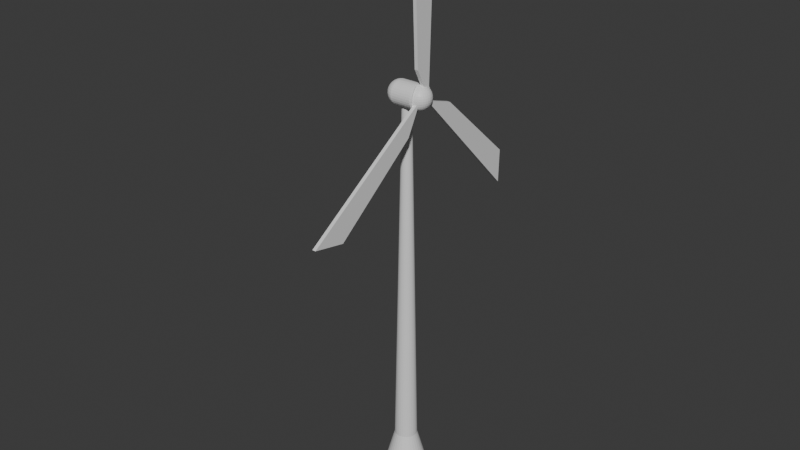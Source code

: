 # Source: turbina_eolica.blend  (saved by Blender 4.3.34; exported with 4.5.12 LTS)
import bpy
from mathutils import Matrix  # noqa: F401  (used for matrix-valued properties, if any)

bpy.ops.wm.read_factory_settings(use_empty=True)
scene = bpy.context.scene
scene.name = 'Scene'

# ---- collections
col_collection = bpy.data.collections.new('Collection'); scene.collection.children.link(col_collection)

# ---- materials (node trees are filled in below, after node groups)
mat_metal1 = bpy.data.materials.new('metal1')
mat_metal2 = bpy.data.materials.new('metal2')

# ---- material node trees
mat_metal1.use_nodes = True; mat_metal1.node_tree.nodes.clear()
_N = mat_metal1.node_tree.nodes; _L = mat_metal1.node_tree.links
n0 = _N.new('ShaderNodeBsdfPrincipled'); n0.name = 'Principled BSDF'; n0.location = (10, 300)
n1 = _N.new('ShaderNodeOutputMaterial'); n1.name = 'Material Output'; n1.location = (300, 300)
_L.new(n0.outputs[0], n1.inputs[0])
n1.is_active_output = True
mat_metal2.use_nodes = True; mat_metal2.node_tree.nodes.clear()
_N = mat_metal2.node_tree.nodes; _L = mat_metal2.node_tree.links
n0 = _N.new('ShaderNodeBsdfPrincipled'); n0.name = 'Principled BSDF'; n0.location = (10, 300)
n1 = _N.new('ShaderNodeOutputMaterial'); n1.name = 'Material Output'; n1.location = (300, 300)
_L.new(n0.outputs[0], n1.inputs[0])
n1.is_active_output = True

# ---- world
world_world = bpy.data.worlds.new('World'); scene.world = world_world
world_world.use_nodes = True; world_world.node_tree.nodes.clear()
_N = world_world.node_tree.nodes; _L = world_world.node_tree.links
n0 = _N.new('ShaderNodeOutputWorld'); n0.name = 'World Output'; n0.location = (300, 300)
n1 = _N.new('ShaderNodeBackground'); n1.name = 'Background'; n1.location = (10, 300)
n1.inputs[0].default_value = (0.05088, 0.05088, 0.05088, 1.0)
_L.new(n1.outputs[0], n0.inputs[0])
n0.is_active_output = True
world_world.color = (0.05088, 0.05088, 0.05088)
world_world.sun_shadow_jitter_overblur = 0.0

# ---- meshes
me_cylinder = bpy.data.meshes.new('Cylinder')
me_cylinder.from_pydata([(1.372e-08, 0.5175, -1.0), (-1.965e-09, 0.2504, -0.02589), (0.101, 0.5076, -1.0), (0.04884, 0.2455, -0.02589), (0.1981, 0.4781, -1.0), (0.09581, 0.2313, -0.02589), (0.2875, 0.4303, -1.0), (0.1391, 0.2082, -0.02589), (0.366, 0.366, -1.0), (0.177, 0.177, -0.02589), (0.4303, 0.2875, -1.0), (0.2082, 0.1391, -0.02589), (0.4781, 0.1981, -1.0), (0.2313, 0.09581, -0.02589), (0.5076, 0.101, -1.0), (0.2455, 0.04884, -0.02589), (0.5175, -9.615e-10, -1.0), (0.2504, 3.488e-08, -0.02589), (0.5076, -0.101, -1.0), (0.2455, -0.04884, -0.02589), (0.4781, -0.1981, -1.0), (0.2313, -0.09581, -0.02589), (0.4303, -0.2875, -1.0), (0.2082, -0.1391, -0.02589), (0.366, -0.366, -1.0), (0.177, -0.177, -0.02589), (0.2875, -0.4303, -1.0), (0.1391, -0.2082, -0.02589), (0.1981, -0.4781, -1.0), (0.09581, -0.2313, -0.02589), (0.101, -0.5076, -1.0), (0.04884, -0.2455, -0.02589), (1.372e-08, -0.5175, -1.0), (-1.965e-09, -0.2504, -0.02589), (-0.101, -0.5076, -1.0), (-0.04884, -0.2455, -0.02589), (-0.1981, -0.4781, -1.0), (-0.09581, -0.2313, -0.02589), (-0.2875, -0.4303, -1.0), (-0.1391, -0.2082, -0.02589), (-0.366, -0.366, -1.0), (-0.177, -0.177, -0.02589), (-0.4303, -0.2875, -1.0), (-0.2082, -0.1391, -0.02589), (-0.4781, -0.1981, -1.0), (-0.2313, -0.09581, -0.02589), (-0.5076, -0.101, -1.0), (-0.2455, -0.04884, -0.02589), (-0.5175, -9.615e-10, -1.0), (-0.2504, 3.488e-08, -0.02589), (-0.5076, 0.101, -1.0), (-0.2455, 0.04884, -0.02589), (-0.4781, 0.1981, -1.0), (-0.2313, 0.09581, -0.02589), (-0.4303, 0.2875, -1.0), (-0.2082, 0.1391, -0.02589), (-0.366, 0.366, -1.0), (-0.177, 0.177, -0.02589), (-0.2875, 0.4303, -1.0), (-0.1391, 0.2082, -0.02589), (-0.1981, 0.4781, -1.0), (-0.09581, 0.2313, -0.02589), (-0.101, 0.5076, -1.0), (-0.04884, 0.2455, -0.02589), (-5.729e-08, 0.103, 7.828), (0.0201, 0.101, 7.828), (0.03942, 0.09517, 7.828), (0.05723, 0.08565, 7.828), (0.07284, 0.07284, 7.828), (0.08565, 0.05723, 7.828), (0.09517, 0.03942, 7.828), (0.101, 0.0201, 7.828), (0.103, 1.888e-08, 7.828), (0.101, -0.0201, 7.828), (0.09517, -0.03942, 7.828), (0.08565, -0.05723, 7.828), (0.07284, -0.07284, 7.828), (0.05723, -0.08565, 7.828), (0.03942, -0.09517, 7.828), (0.0201, -0.101, 7.828), (-5.729e-08, -0.103, 7.828), (-0.0201, -0.101, 7.828), (-0.03942, -0.09517, 7.828), (-0.05723, -0.08565, 7.828), (-0.07284, -0.07284, 7.828), (-0.08565, -0.05723, 7.828), (-0.09517, -0.03942, 7.828), (-0.101, -0.0201, 7.828), (-0.103, 1.888e-08, 7.828), (-0.101, 0.0201, 7.828), (-0.09517, 0.03942, 7.828), (-0.08565, 0.05723, 7.828), (-0.07284, 0.07284, 7.828), (-0.05723, 0.08565, 7.828), (-0.03942, 0.09517, 7.828), (-0.0201, 0.101, 7.828)], [], [(0, 1, 3, 2), (2, 3, 5, 4), (4, 5, 7, 6), (6, 7, 9, 8), (8, 9, 11, 10), (10, 11, 13, 12), (12, 13, 15, 14), (14, 15, 17, 16), (16, 17, 19, 18), (18, 19, 21, 20), (20, 21, 23, 22), (22, 23, 25, 24), (24, 25, 27, 26), (26, 27, 29, 28), (28, 29, 31, 30), (30, 31, 33, 32), (32, 33, 35, 34), (34, 35, 37, 36), (36, 37, 39, 38), (38, 39, 41, 40), (40, 41, 43, 42), (42, 43, 45, 44), (44, 45, 47, 46), (46, 47, 49, 48), (48, 49, 51, 50), (50, 51, 53, 52), (52, 53, 55, 54), (54, 55, 57, 56), (56, 57, 59, 58), (58, 59, 61, 60), (60, 61, 63, 62), (62, 63, 1, 0), (0, 2, 4, 6, 8, 10, 12, 14, 16, 18, 20, 22, 24, 26, 28, 30, 32, 34, 36, 38, 40, 42, 44, 46, 48, 50, 52, 54, 56, 58, 60, 62), (23, 21, 74, 75), (41, 39, 83, 84), (59, 57, 92, 93), (15, 13, 70, 71), (33, 31, 79, 80), (51, 49, 88, 89), (7, 5, 66, 67), (25, 23, 75, 76), (43, 41, 84, 85), (61, 59, 93, 94), (17, 15, 71, 72), (35, 33, 80, 81), (53, 51, 89, 90), (9, 7, 67, 68), (27, 25, 76, 77), (45, 43, 85, 86), (63, 61, 94, 95), (19, 17, 72, 73), (37, 35, 81, 82), (55, 53, 90, 91), (11, 9, 68, 69), (29, 27, 77, 78), (47, 45, 86, 87), (3, 1, 64, 65), (1, 63, 95, 64), (21, 19, 73, 74), (39, 37, 82, 83), (57, 55, 91, 92), (13, 11, 69, 70), (31, 29, 78, 79), (49, 47, 87, 88), (5, 3, 65, 66)])
_uv = me_cylinder.uv_layers.new(name='UVMap')
_uv.uv.foreach_set('vector', [1.0, 0.5, 0.9869, 1.658, 0.9687, 1.658, 0.9688, 0.5, 0.9688, 0.5, 0.9687, 1.658, 0.9375, 1.658, 0.9375, 0.5, 0.9375, 0.5, 0.9375, 1.658, 0.9062, 1.658, 0.9062, 0.5, 0.9062, 0.5, 0.9062, 1.658, 0.875, 1.658, 0.875, 0.5, 0.875, 0.5, 0.875, 1.658, 0.8437, 1.658, 0.8438, 0.5, 0.8438, 0.5, 0.8437, 1.658, 0.8125, 1.658, 0.8125, 0.5, 0.8125, 0.5, 0.8125, 1.658, 0.7812, 1.658, 0.7812, 0.5, 0.7812, 0.5, 0.7812, 1.658, 0.75, 1.658, 0.75, 0.5, 0.75, 0.5, 0.75, 1.658, 0.7187, 1.658, 0.7188, 0.5, 0.7188, 0.5, 0.7187, 1.658, 0.6875, 1.658, 0.6875, 0.5, 0.6875, 0.5, 0.6875, 1.658, 0.6562, 1.658, 0.6562, 0.5, 0.6562, 0.5, 0.6562, 1.658, 0.625, 1.658, 0.625, 0.5, 0.625, 0.5, 0.625, 1.658, 0.5937, 1.658, 0.5938, 0.5, 0.5938, 0.5, 0.5937, 1.658, 0.5625, 1.658, 0.5625, 0.5, 0.5625, 0.5, 0.5625, 1.658, 0.5312, 1.658, 0.5312, 0.5, 0.5312, 0.5, 0.5312, 1.658, 0.5, 1.658, 0.5, 0.5, 0.5, 0.5, 0.5, 1.658, 0.4688, 1.658, 0.4688, 0.5, 0.4688, 0.5, 0.4688, 1.658, 0.4375, 1.658, 0.4375, 0.5, 0.4375, 0.5, 0.4375, 1.658, 0.4062, 1.658, 0.4062, 0.5, 0.4062, 0.5, 0.4062, 1.658, 0.375, 1.658, 0.375, 0.5, 0.375, 0.5, 0.375, 1.658, 0.3438, 1.658, 0.3438, 0.5, 0.3438, 0.5, 0.3438, 1.658, 0.3125, 1.658, 0.3125, 0.5, 0.3125, 0.5, 0.3125, 1.658, 0.2812, 1.658, 0.2812, 0.5, 0.2812, 0.5, 0.2812, 1.658, 0.25, 1.658, 0.25, 0.5, 0.25, 0.5, 0.25, 1.658, 0.2187, 1.658, 0.2188, 0.5, 0.2188, 0.5, 0.2187, 1.658, 0.1875, 1.658, 0.1875, 0.5, 0.1875, 0.5, 0.1875, 1.658, 0.1562, 1.658, 0.1562, 0.5, 0.1562, 0.5, 0.1562, 1.658, 0.125, 1.658, 0.125, 0.5, 0.125, 0.5, 0.125, 1.658, 0.09375, 1.658, 0.09375, 0.5, 0.09375, 0.5, 0.09375, 1.658, 0.0625, 1.658, 0.0625, 0.5, 0.0625, 0.5, 0.0625, 1.658, 0.03125, 1.658, 0.03125, 0.5, 0.03125, 0.5, 0.03125, 1.658, 0.01315, 1.658, 0.0, 0.5, 0.75, 0.49, 0.7968, 0.4854, 0.8418, 0.4717, 0.8833, 0.4496, 0.9197, 0.4197, 0.9496, 0.3833, 0.9717, 0.3418, 0.9854, 0.2968, 0.99, 0.25, 0.9854, 0.2032, 0.9717, 0.1582, 0.9496, 0.1167, 0.9197, 0.08029, 0.8833, 0.05045, 0.8418, 0.02827, 0.7968, 0.01461, 0.75, 0.01, 0.7032, 0.01461, 0.6582, 0.02827, 0.6167, 0.05045, 0.5803, 0.08029, 0.5504, 0.1167, 0.5283, 0.1582, 0.5146, 0.2032, 0.51, 0.25, 0.5146, 0.2968, 0.5283, 0.3418, 0.5504, 0.3833, 0.5803, 0.4197, 0.6167, 0.4496, 0.6582, 0.4717, 0.7032, 0.4854, 0.6562, 1.658, 0.6875, 1.658, 0.6875, 1.658, 0.6562, 1.658, 0.375, 1.658, 0.4062, 1.658, 0.4063, 1.658, 0.375, 1.658, 0.09375, 1.658, 0.125, 1.658, 0.125, 1.658, 0.09375, 1.658, 0.7812, 1.658, 0.8125, 1.658, 0.8125, 1.658, 0.7813, 1.658, 0.5, 1.658, 0.5312, 1.658, 0.5313, 1.658, 0.5, 1.658, 0.2187, 1.658, 0.25, 1.658, 0.25, 1.658, 0.2188, 1.658, 0.9062, 1.658, 0.9375, 1.658, 0.9369, 1.658, 0.9063, 1.658, 0.625, 1.658, 0.6562, 1.658, 0.6562, 1.658, 0.625, 1.658, 0.3438, 1.658, 0.375, 1.658, 0.375, 1.658, 0.3438, 1.658, 0.0625, 1.658, 0.09375, 1.658, 0.09375, 1.658, 0.06305, 1.658, 0.75, 1.658, 0.7812, 1.658, 0.7813, 1.658, 0.75, 1.658, 0.4688, 1.658, 0.5, 1.658, 0.5, 1.658, 0.4688, 1.658, 0.1875, 1.658, 0.2187, 1.658, 0.2188, 1.658, 0.1875, 1.658, 0.875, 1.658, 0.9062, 1.658, 0.9063, 1.658, 0.875, 1.658, 0.5937, 1.658, 0.625, 1.658, 0.625, 1.658, 0.5937, 1.658, 0.3125, 1.658, 0.3438, 1.658, 0.3438, 1.658, 0.3125, 1.658, 0.03125, 1.658, 0.0625, 1.658, 0.06305, 1.658, 0.03689, 1.658, 0.7187, 1.658, 0.75, 1.658, 0.75, 1.658, 0.7188, 1.658, 0.4375, 1.658, 0.4688, 1.658, 0.4688, 1.658, 0.4375, 1.658, 0.1562, 1.658, 0.1875, 1.658, 0.1875, 1.658, 0.1562, 1.658, 0.8437, 1.658, 0.875, 1.658, 0.875, 1.658, 0.8438, 1.658, 0.5625, 1.658, 0.5937, 1.658, 0.5937, 1.658, 0.5625, 1.658, 0.2812, 1.658, 0.3125, 1.658, 0.3125, 1.658, 0.2812, 1.658, 0.9687, 1.658, 0.9869, 1.658, 0.9744, 1.658, 0.9631, 1.658, 0.01315, 1.658, 0.03125, 1.658, 0.03689, 1.658, 0.02559, 1.658, 0.6875, 1.658, 0.7187, 1.658, 0.7188, 1.658, 0.6875, 1.658, 0.4062, 1.658, 0.4375, 1.658, 0.4375, 1.658, 0.4063, 1.658, 0.125, 1.658, 0.1562, 1.658, 0.1562, 1.658, 0.125, 1.658, 0.8125, 1.658, 0.8437, 1.658, 0.8438, 1.658, 0.8125, 1.658, 0.5312, 1.658, 0.5625, 1.658, 0.5625, 1.658, 0.5313, 1.658, 0.25, 1.658, 0.2812, 1.658, 0.2812, 1.658, 0.25, 1.658, 0.9375, 1.658, 0.9687, 1.658, 0.9631, 1.658, 0.9369, 1.658])
me_cylinder.materials.append(mat_metal1)
me_cylinder.update()
me_sphere = bpy.data.meshes.new('Sphere')
me_sphere.from_pydata([(0.3165, 0.2771, 0.4324), (0.3165, 0.4145, 0.295), (0.3165, 0.4889, 0.1154), (0.3165, 0.4985, 0.01817), (0.3165, 0.4889, -0.07903), (0.3165, 0.4145, -0.2586), (0.3354, 0.09562, 0.5068), (0.3537, 0.1873, 0.4784), (0.3705, 0.2718, 0.4324), (0.3852, 0.3458, 0.3705), (0.3973, 0.4066, 0.295), (0.4063, 0.4517, 0.2088), (0.4118, 0.4795, 0.1154), (0.4137, 0.4889, 0.01817), (0.4118, 0.4795, -0.07903), (0.4063, 0.4517, -0.1725), (0.3973, 0.4066, -0.2586), (0.3852, 0.3458, -0.3341), (0.3705, 0.2718, -0.3961), (0.3537, 0.1873, -0.4421), (0.3354, 0.09562, -0.4705), (0.3537, 0.09009, 0.5068), (0.3894, 0.1764, 0.4784), (0.4224, 0.256, 0.4324), (0.4513, 0.3258, 0.3705), (0.475, 0.383, 0.295), (0.4926, 0.4255, 0.2088), (0.5035, 0.4517, 0.1154), (0.5071, 0.4606, 0.01817), (0.5035, 0.4517, -0.07903), (0.4926, 0.4255, -0.1725), (0.475, 0.383, -0.2586), (0.4513, 0.3258, -0.3341), (0.4224, 0.256, -0.3961), (0.3894, 0.1764, -0.4421), (0.3537, 0.09009, -0.4705), (0.3705, 0.0811, 0.5068), (0.4224, 0.1588, 0.4784), (0.4703, 0.2304, 0.4324), (0.5122, 0.2932, 0.3705), (0.5466, 0.3447, 0.295), (0.5722, 0.383, 0.2088), (0.588, 0.4066, 0.1154), (0.5933, 0.4145, 0.01817), (0.588, 0.4066, -0.07903), (0.5722, 0.383, -0.1725), (0.5466, 0.3447, -0.2586), (0.5122, 0.2932, -0.3341), (0.4703, 0.2304, -0.3961), (0.4224, 0.1588, -0.4421), (0.3705, 0.0811, -0.4705), (0.3852, 0.06902, 0.5068), (0.4513, 0.1351, 0.4784), (0.5122, 0.196, 0.4324), (0.5656, 0.2494, 0.3705), (0.6094, 0.2932, 0.295), (0.642, 0.3258, 0.2088), (0.662, 0.3458, 0.1154), (0.6688, 0.3526, 0.01817), (0.662, 0.3458, -0.07903), (0.642, 0.3258, -0.1725), (0.6094, 0.2932, -0.2586), (0.5656, 0.2494, -0.3341), (0.5122, 0.196, -0.3961), (0.4513, 0.1351, -0.4421), (0.3852, 0.06902, -0.4705), (0.3973, 0.05429, 0.5068), (0.475, 0.1062, 0.4784), (0.5466, 0.1541, 0.4324), (0.6094, 0.196, 0.3705), (0.6609, 0.2304, 0.295), (0.6992, 0.256, 0.2088), (0.7228, 0.2718, 0.1154), (0.7307, 0.2771, 0.01817), (0.7228, 0.2718, -0.07903), (0.6992, 0.256, -0.1725), (0.6609, 0.2304, -0.2586), (0.6094, 0.196, -0.3341), (0.5466, 0.1541, -0.3961), (0.475, 0.1062, -0.4421), (0.3973, 0.05429, -0.4705), (0.3165, 0.0002889, 0.5164), (0.4063, 0.03748, 0.5068), (0.4926, 0.07325, 0.4784), (0.5722, 0.1062, 0.4324), (0.642, 0.1351, 0.3705), (0.6992, 0.1588, 0.295), (0.7417, 0.1764, 0.2088), (0.7679, 0.1873, 0.1154), (0.7768, 0.1909, 0.01817), (0.7679, 0.1873, -0.07903), (0.7417, 0.1764, -0.1725), (0.6992, 0.1588, -0.2586), (0.642, 0.1351, -0.3341), (0.5722, 0.1062, -0.3961), (0.4926, 0.07325, -0.4421), (0.4063, 0.03748, -0.4705), (0.4118, 0.01925, 0.5068), (0.5035, 0.03748, 0.4784), (0.588, 0.05429, 0.4324), (0.662, 0.06902, 0.3705), (0.7228, 0.0811, 0.295), (0.7679, 0.09009, 0.2088), (0.7957, 0.09562, 0.1154), (0.8051, 0.09748, 0.01817), (0.7957, 0.09562, -0.07903), (0.7679, 0.09009, -0.1725), (0.7228, 0.0811, -0.2586), (0.662, 0.06902, -0.3341), (0.588, 0.05429, -0.3961), (0.5035, 0.03748, -0.4421), (0.4118, 0.01925, -0.4705), (0.4137, 0.0002889, 0.5068), (0.5071, 0.0002889, 0.4784), (0.5933, 0.0002889, 0.4324), (0.6688, 0.0002889, 0.3705), (0.7307, 0.0002888, 0.295), (0.7768, 0.0002889, 0.2088), (0.8051, 0.0002888, 0.1154), (0.8147, 0.0002888, 0.01817), (0.8051, 0.0002888, -0.07903), (0.7768, 0.0002889, -0.1725), (0.7307, 0.0002888, -0.2586), (0.6688, 0.0002889, -0.3341), (0.5933, 0.0002889, -0.3961), (0.5071, 0.0002889, -0.4421), (0.4137, 0.0002889, -0.4705), (0.4118, -0.01867, 0.5068), (0.5035, -0.03691, 0.4784), (0.588, -0.05371, 0.4324), (0.662, -0.06844, 0.3705), (0.7228, -0.08053, 0.295), (0.7679, -0.08951, 0.2088), (0.7957, -0.09504, 0.1154), (0.8051, -0.09691, 0.01817), (0.7957, -0.09504, -0.07903), (0.7679, -0.08951, -0.1725), (0.7228, -0.08053, -0.2586), (0.662, -0.06844, -0.3341), (0.588, -0.05371, -0.3961), (0.5035, -0.03691, -0.4421), (0.4118, -0.01867, -0.4705), (0.4063, -0.03691, 0.5068), (0.4926, -0.07267, 0.4784), (0.5722, -0.1056, 0.4324), (0.642, -0.1345, 0.3705), (0.6992, -0.1582, 0.295), (0.7417, -0.1759, 0.2088), (0.7679, -0.1867, 0.1154), (0.7768, -0.1904, 0.01817), (0.7679, -0.1867, -0.07903), (0.7417, -0.1759, -0.1725), (0.6992, -0.1582, -0.2586), (0.642, -0.1345, -0.3341), (0.5722, -0.1056, -0.3961), (0.4926, -0.07267, -0.4421), (0.4063, -0.03691, -0.4705), (0.3973, -0.05371, 0.5068), (0.475, -0.1056, 0.4784), (0.5466, -0.1535, 0.4324), (0.6094, -0.1954, 0.3705), (0.6609, -0.2299, 0.295), (0.6992, -0.2554, 0.2088), (0.7228, -0.2712, 0.1154), (0.7307, -0.2765, 0.01817), (0.7228, -0.2712, -0.07903), (0.6992, -0.2554, -0.1725), (0.6609, -0.2299, -0.2586), (0.6094, -0.1954, -0.3341), (0.5466, -0.1535, -0.3961), (0.475, -0.1056, -0.4421), (0.3973, -0.05371, -0.4705), (0.3852, -0.06844, 0.5068), (0.4513, -0.1345, 0.4784), (0.5122, -0.1954, 0.4324), (0.5656, -0.2488, 0.3705), (0.6094, -0.2926, 0.295), (0.642, -0.3252, 0.2088), (0.662, -0.3452, 0.1154), (0.6688, -0.352, 0.01817), (0.662, -0.3452, -0.07903), (0.642, -0.3252, -0.1725), (0.6094, -0.2926, -0.2586), (0.5656, -0.2488, -0.3341), (0.5122, -0.1954, -0.3961), (0.4513, -0.1345, -0.4421), (0.3852, -0.06844, -0.4705), (0.3705, -0.08053, 0.5068), (0.4224, -0.1582, 0.4784), (0.4703, -0.2299, 0.4324), (0.5122, -0.2926, 0.3705), (0.5466, -0.3441, 0.295), (0.5722, -0.3824, 0.2088), (0.588, -0.406, 0.1154), (0.5933, -0.414, 0.01817), (0.588, -0.406, -0.07903), (0.5722, -0.3824, -0.1725), (0.5466, -0.3441, -0.2586), (0.5122, -0.2926, -0.3341), (0.4703, -0.2299, -0.3961), (0.4224, -0.1582, -0.4421), (0.3705, -0.08053, -0.4705), (0.3537, -0.08951, 0.5068), (0.3894, -0.1759, 0.4784), (0.4224, -0.2554, 0.4324), (0.4513, -0.3252, 0.3705), (0.475, -0.3824, 0.295), (0.4926, -0.425, 0.2088), (0.5035, -0.4511, 0.1154), (0.5071, -0.46, 0.01817), (0.5035, -0.4511, -0.07903), (0.4926, -0.425, -0.1725), (0.475, -0.3824, -0.2586), (0.4513, -0.3252, -0.3341), (0.4224, -0.2554, -0.3961), (0.3894, -0.1759, -0.4421), (0.3537, -0.08951, -0.4705), (0.3354, -0.09504, 0.5068), (0.3537, -0.1867, 0.4784), (0.3705, -0.2712, 0.4324), (0.3852, -0.3452, 0.3705), (0.3973, -0.406, 0.295), (0.4063, -0.4511, 0.2088), (0.4118, -0.479, 0.1154), (0.4137, -0.4883, 0.01817), (0.4118, -0.479, -0.07903), (0.4063, -0.4511, -0.1725), (0.3973, -0.406, -0.2586), (0.3852, -0.3452, -0.3341), (0.3705, -0.2712, -0.3961), (0.3537, -0.1867, -0.4421), (0.3354, -0.09504, -0.4705), (0.3165, -0.09691, 0.5068), (0.3165, -0.1904, 0.4784), (0.3165, -0.2765, 0.4324), (0.3165, -0.352, 0.3705), (0.3165, -0.414, 0.295), (0.3165, -0.46, 0.2088), (0.3165, -0.4883, 0.1154), (0.3165, -0.4979, 0.01817), (0.3165, -0.4883, -0.07903), (0.3165, -0.46, -0.1725), (0.3165, -0.414, -0.2586), (0.3165, -0.352, -0.3341), (0.3165, -0.2765, -0.3961), (0.3165, -0.1904, -0.4421), (0.3165, -0.09691, -0.4705), (-0.5264, -0.09504, 0.5068), (-0.5446, -0.1867, 0.4784), (-0.5614, -0.2712, 0.4324), (-0.5761, -0.3452, 0.3705), (-0.5882, -0.406, 0.295), (-0.5972, -0.4511, 0.2088), (-0.6027, -0.479, 0.1154), (-0.6046, -0.4883, 0.01817), (-0.6027, -0.479, -0.07903), (-0.5972, -0.4511, -0.1725), (-0.5882, -0.406, -0.2586), (-0.5761, -0.3452, -0.3341), (-0.5614, -0.2712, -0.3961), (-0.5446, -0.1867, -0.4421), (-0.5264, -0.09504, -0.4705), (-0.5446, -0.08951, 0.5068), (-0.5804, -0.1759, 0.4784), (-0.6133, -0.2554, 0.4324), (-0.6422, -0.3252, 0.3705), (-0.6659, -0.3824, 0.295), (-0.6835, -0.425, 0.2088), (-0.6944, -0.4511, 0.1154), (-0.6981, -0.46, 0.01817), (-0.6944, -0.4511, -0.07903), (-0.6835, -0.425, -0.1725), (-0.6659, -0.3824, -0.2586), (-0.6422, -0.3252, -0.3341), (-0.6133, -0.2554, -0.3961), (-0.5804, -0.1759, -0.4421), (-0.5446, -0.08951, -0.4705), (-0.5614, -0.08053, 0.5068), (-0.6133, -0.1582, 0.4784), (-0.6612, -0.2299, 0.4324), (-0.7031, -0.2926, 0.3705), (-0.7375, -0.3441, 0.295), (-0.7631, -0.3824, 0.2088), (-0.7789, -0.406, 0.1154), (-0.7842, -0.414, 0.01817), (-0.7789, -0.406, -0.07903), (-0.7631, -0.3824, -0.1725), (-0.7375, -0.3441, -0.2586), (-0.7031, -0.2926, -0.3341), (-0.6612, -0.2299, -0.3961), (-0.6133, -0.1582, -0.4421), (-0.5614, -0.08053, -0.4705), (-0.5761, -0.06844, 0.5068), (-0.6422, -0.1345, 0.4784), (-0.7031, -0.1954, 0.4324), (-0.7565, -0.2488, 0.3705), (-0.8003, -0.2926, 0.295), (-0.8329, -0.3252, 0.2088), (-0.8529, -0.3452, 0.1154), (-0.8597, -0.352, 0.01817), (-0.8529, -0.3452, -0.07903), (-0.8329, -0.3252, -0.1725), (-0.8003, -0.2926, -0.2586), (-0.7565, -0.2488, -0.3341), (-0.7031, -0.1954, -0.3961), (-0.6422, -0.1345, -0.4421), (-0.5761, -0.06844, -0.4705), (0.3165, 0.0002889, -0.48), (-0.5882, -0.05371, 0.5068), (-0.6659, -0.1056, 0.4784), (-0.7375, -0.1535, 0.4324), (-0.8003, -0.1954, 0.3705), (-0.8518, -0.2299, 0.295), (-0.8901, -0.2554, 0.2088), (-0.9137, -0.2712, 0.1154), (-0.9216, -0.2765, 0.01817), (-0.9137, -0.2712, -0.07903), (-0.8901, -0.2554, -0.1725), (-0.8518, -0.2299, -0.2586), (-0.8003, -0.1954, -0.3341), (-0.7375, -0.1535, -0.3961), (-0.6659, -0.1056, -0.4421), (-0.5882, -0.05371, -0.4705), (-0.5972, -0.03691, 0.5068), (-0.6835, -0.07267, 0.4784), (-0.7631, -0.1056, 0.4324), (-0.8329, -0.1345, 0.3705), (-0.8901, -0.1582, 0.295), (-0.9326, -0.1759, 0.2088), (-0.9588, -0.1867, 0.1154), (-0.9677, -0.1904, 0.01817), (-0.9588, -0.1867, -0.07903), (-0.9326, -0.1759, -0.1725), (-0.8901, -0.1582, -0.2586), (-0.8329, -0.1345, -0.3341), (-0.7631, -0.1056, -0.3961), (-0.6835, -0.07267, -0.4421), (-0.5972, -0.03691, -0.4705), (-0.6027, -0.01867, 0.5068), (-0.6944, -0.03691, 0.4784), (-0.7789, -0.05371, 0.4324), (-0.8529, -0.06844, 0.3705), (-0.9137, -0.08053, 0.295), (-0.9588, -0.08951, 0.2088), (-0.9866, -0.09504, 0.1154), (-0.996, -0.09691, 0.01817), (-0.9866, -0.09504, -0.07903), (-0.9588, -0.08951, -0.1725), (-0.9137, -0.08053, -0.2586), (-0.8529, -0.06844, -0.3341), (-0.7789, -0.05371, -0.3961), (-0.6944, -0.03691, -0.4421), (-0.6027, -0.01867, -0.4705), (-0.6046, 0.0002889, 0.5068), (-0.6981, 0.0002889, 0.4784), (-0.7842, 0.000289, 0.4324), (-0.8597, 0.0002889, 0.3705), (-0.9216, 0.000289, 0.295), (-0.9677, 0.0002889, 0.2088), (-0.996, 0.000289, 0.1154), (-1.006, 0.0002891, 0.01817), (-0.996, 0.000289, -0.07903), (-0.9677, 0.0002889, -0.1725), (-0.9216, 0.000289, -0.2586), (-0.8597, 0.0002889, -0.3341), (-0.7842, 0.000289, -0.3961), (-0.6981, 0.0002889, -0.4421), (-0.6046, 0.0002889, -0.4705), (-0.6027, 0.01925, 0.5068), (-0.6944, 0.03748, 0.4784), (-0.7789, 0.05429, 0.4324), (-0.8529, 0.06902, 0.3705), (-0.9137, 0.0811, 0.295), (-0.9588, 0.09009, 0.2088), (-0.9866, 0.09562, 0.1154), (-0.996, 0.09748, 0.01817), (-0.9866, 0.09562, -0.07903), (-0.9588, 0.09009, -0.1725), (-0.9137, 0.0811, -0.2586), (-0.8529, 0.06902, -0.3341), (-0.7789, 0.05429, -0.3961), (-0.6944, 0.03748, -0.4421), (-0.6027, 0.01925, -0.4705), (-0.5972, 0.03748, 0.5068), (-0.6835, 0.07325, 0.4784), (-0.7631, 0.1062, 0.4324), (-0.8329, 0.1351, 0.3705), (-0.8901, 0.1588, 0.295), (-0.9326, 0.1764, 0.2088), (-0.9588, 0.1873, 0.1154), (-0.9677, 0.1909, 0.01817), (-0.9588, 0.1873, -0.07903), (-0.9326, 0.1764, -0.1725), (-0.8901, 0.1588, -0.2586), (-0.8329, 0.1351, -0.3341), (-0.7631, 0.1062, -0.3961), (-0.6835, 0.07325, -0.4421), (-0.5972, 0.03748, -0.4705), (-0.5882, 0.05429, 0.5068), (-0.6659, 0.1062, 0.4784), (-0.7375, 0.1541, 0.4324), (-0.8003, 0.196, 0.3705), (-0.8518, 0.2304, 0.295), (-0.8901, 0.256, 0.2088), (-0.9137, 0.2718, 0.1154), (-0.9216, 0.2771, 0.01817), (-0.9137, 0.2718, -0.07903), (-0.8901, 0.256, -0.1725), (-0.8518, 0.2304, -0.2586), (-0.8003, 0.196, -0.3341), (-0.7375, 0.1541, -0.3961), (-0.6659, 0.1062, -0.4421), (-0.5882, 0.05429, -0.4705), (-0.5761, 0.06902, 0.5068), (-0.6422, 0.1351, 0.4784), (-0.7031, 0.196, 0.4324), (-0.7565, 0.2494, 0.3705), (-0.8003, 0.2932, 0.295), (-0.8329, 0.3258, 0.2088), (-0.8529, 0.3458, 0.1154), (-0.8597, 0.3526, 0.01817), (-0.8529, 0.3458, -0.07903), (-0.8329, 0.3258, -0.1725), (-0.8003, 0.2932, -0.2586), (-0.7565, 0.2494, -0.3341), (-0.7031, 0.196, -0.3961), (-0.6422, 0.1351, -0.4421), (-0.5761, 0.06902, -0.4705), (-0.5614, 0.0811, 0.5068), (-0.6133, 0.1588, 0.4784), (-0.6612, 0.2304, 0.4324), (-0.7031, 0.2932, 0.3705), (-0.7375, 0.3447, 0.295), (-0.7631, 0.383, 0.2088), (-0.7789, 0.4066, 0.1154), (-0.7842, 0.4145, 0.01817), (-0.7789, 0.4066, -0.07903), (-0.7631, 0.383, -0.1725), (-0.7375, 0.3447, -0.2586), (-0.7031, 0.2932, -0.3341), (-0.6612, 0.2304, -0.3961), (-0.6133, 0.1588, -0.4421), (-0.5614, 0.0811, -0.4705), (-0.5446, 0.09009, 0.5068), (-0.5804, 0.1764, 0.4784), (-0.6133, 0.256, 0.4324), (-0.6422, 0.3258, 0.3705), (-0.6659, 0.383, 0.295), (-0.6835, 0.4255, 0.2088), (-0.6944, 0.4517, 0.1154), (-0.6981, 0.4606, 0.01817), (-0.6944, 0.4517, -0.07903), (-0.6835, 0.4255, -0.1725), (-0.6659, 0.383, -0.2586), (-0.6422, 0.3258, -0.3341), (-0.6133, 0.256, -0.3961), (-0.5804, 0.1764, -0.4421), (-0.5446, 0.09009, -0.4705), (-0.5264, 0.09562, 0.5068), (-0.5446, 0.1873, 0.4784), (-0.5614, 0.2718, 0.4324), (-0.5761, 0.3458, 0.3705), (-0.5882, 0.4066, 0.295), (-0.5972, 0.4517, 0.2088), (-0.6027, 0.4795, 0.1154), (-0.6046, 0.4889, 0.01817), (-0.6027, 0.4795, -0.07903), (-0.5972, 0.4517, -0.1725), (-0.5882, 0.4066, -0.2586), (-0.5761, 0.3458, -0.3341), (-0.5614, 0.2718, -0.3961), (-0.5446, 0.1873, -0.4421), (-0.5264, 0.09562, -0.4705), (0.3165, 0.09748, 0.5068), (0.3165, 0.1909, 0.4784), (0.3165, 0.3526, 0.3705), (0.3165, 0.4606, 0.2088), (0.3165, 0.4606, -0.1725), (0.3165, 0.3526, -0.3341), (0.3165, 0.2771, -0.3961), (0.3165, 0.1909, -0.4421), (0.3165, 0.09748, -0.4705), (0.4101, -0.3696, 1.166), (0.4101, -0.5642, 5.659), (0.4101, 0.2496, -0.05665), (0.4101, 0.4442, 6.6), (0.5524, -0.3696, 1.166), (0.5524, -0.5642, 5.659), (0.5524, 0.2496, -0.05665), (0.5524, 0.4442, 6.6), (0.4088, 1.513, -0.5394), (0.4121, 4.863, -3.541), (0.4075, 0.2055, -0.128), (0.412, 4.83, -4.919), (0.5511, 1.512, -0.5394), (0.5544, 4.863, -3.541), (0.5498, 0.2053, -0.128), (0.5543, 4.83, -4.919), (0.4101, -0.8666, -1.208), (0.4101, -4.396, -3.996), (0.4101, -0.2379, 0.009357), (0.4101, -5.749, -3.729), (0.5524, -0.8666, -1.208), (0.5524, -4.396, -3.996), (0.5524, -0.2379, 0.009357), (0.5524, -5.749, -3.729), (0.3128, 0.5439, 0.1272), (0.3128, 0.5546, 0.01909), (0.3128, 0.5439, -0.08905), (0.3339, 0.1063, 0.5627), (0.3542, 0.2083, 0.5312), (0.3729, 0.3023, 0.48), (0.3893, 0.3847, 0.411), (0.4028, 0.4523, 0.327), (0.4127, 0.5025, 0.2312), (0.4189, 0.5335, 0.1272), (0.421, 0.5439, 0.01909), (0.4189, 0.5335, -0.08905), (0.4127, 0.5025, -0.193), (0.4028, 0.4523, -0.2889), (0.3893, 0.3847, -0.3729), (0.3729, 0.3023, -0.4418), (0.3542, 0.2083, -0.493), (0.3339, 0.1063, -0.5246), (0.3128, 0.4612, 0.327), (0.3128, 0.3082, 0.48), (0.3128, 0.4612, -0.2889), (0.3339, -0.1058, 0.5627), (0.3542, -0.2078, 0.5312), (0.3729, -0.3017, 0.48), (0.3893, -0.3841, 0.411), (0.4028, -0.4517, 0.327), (0.4127, -0.502, 0.2312), (0.4189, -0.5329, 0.1272), (0.421, -0.5434, 0.01909), (0.4189, -0.5329, -0.08905), (0.4127, -0.502, -0.193), (0.4028, -0.4517, -0.2889), (0.3893, -0.3841, -0.3729), (0.3729, -0.3017, -0.4418), (0.3542, -0.2078, -0.493), (0.3339, -0.1058, -0.5246), (0.3128, -0.1078, 0.5627), (0.3128, -0.2118, 0.5312), (0.3128, -0.3077, 0.48), (0.3128, -0.3917, 0.411), (0.3128, -0.4606, 0.327), (0.3128, -0.5118, 0.2312), (0.3128, -0.5434, 0.1272), (0.3128, -0.554, 0.01909), (0.3128, -0.5434, -0.08905), (0.3128, -0.5118, -0.193), (0.3128, -0.4606, -0.2889), (0.3128, -0.3917, -0.3729), (0.3128, -0.3077, -0.4418), (0.3128, -0.2118, -0.493), (0.3128, -0.1078, -0.5246), (0.3128, 0.1084, 0.5627), (0.3128, 0.2124, 0.5312), (0.3128, 0.3922, -0.3729), (0.3128, 0.3082, -0.4418), (0.3128, 0.2124, -0.493), (0.3128, 0.1084, -0.5246), (0.3128, 0.3922, 0.411), (0.3128, 0.5124, 0.2312), (0.3128, 0.5124, -0.193), (0.3128, 0.0002889, -0.5352)], [], [(234, 235, 545, 544), (15, 16, 519, 518), (222, 221, 531, 532), (233, 234, 544, 543), (307, 231, 541, 566), (14, 15, 518, 517), (221, 220, 530, 531), (473, 81, 6), (232, 233, 543, 542), (13, 14, 517, 516), (220, 219, 529, 530), (12, 13, 516, 515), (219, 218, 528, 529), (473, 6, 509, 557), (218, 217, 527, 528), (11, 12, 515, 514), (9, 8, 23, 24), (17, 16, 31, 32), (10, 9, 24, 25), (18, 17, 32, 33), (11, 10, 25, 26), (19, 18, 33, 34), (12, 11, 26, 27), (20, 19, 34, 35), (13, 12, 27, 28), (6, 81, 21), (307, 20, 35), (14, 13, 28, 29), (7, 6, 21, 22), (15, 14, 29, 30), (8, 7, 22, 23), (16, 15, 30, 31), (28, 27, 42, 43), (21, 81, 36), (307, 35, 50), (29, 28, 43, 44), (22, 21, 36, 37), (30, 29, 44, 45), (23, 22, 37, 38), (31, 30, 45, 46), (24, 23, 38, 39), (32, 31, 46, 47), (25, 24, 39, 40), (33, 32, 47, 48), (26, 25, 40, 41), (34, 33, 48, 49), (27, 26, 41, 42), (35, 34, 49, 50), (47, 46, 61, 62), (40, 39, 54, 55), (48, 47, 62, 63), (41, 40, 55, 56), (49, 48, 63, 64), (42, 41, 56, 57), (50, 49, 64, 65), (43, 42, 57, 58), (36, 81, 51), (307, 50, 65), (44, 43, 58, 59), (37, 36, 51, 52), (45, 44, 59, 60), (38, 37, 52, 53), (46, 45, 60, 61), (39, 38, 53, 54), (51, 81, 66), (307, 65, 80), (59, 58, 73, 74), (52, 51, 66, 67), (60, 59, 74, 75), (53, 52, 67, 68), (61, 60, 75, 76), (54, 53, 68, 69), (62, 61, 76, 77), (55, 54, 69, 70), (63, 62, 77, 78), (56, 55, 70, 71), (64, 63, 78, 79), (57, 56, 71, 72), (65, 64, 79, 80), (58, 57, 72, 73), (70, 69, 85, 86), (78, 77, 93, 94), (71, 70, 86, 87), (79, 78, 94, 95), (72, 71, 87, 88), (80, 79, 95, 96), (73, 72, 88, 89), (66, 81, 82), (307, 80, 96), (74, 73, 89, 90), (67, 66, 82, 83), (75, 74, 90, 91), (68, 67, 83, 84), (76, 75, 91, 92), (69, 68, 84, 85), (77, 76, 92, 93), (90, 89, 104, 105), (83, 82, 97, 98), (91, 90, 105, 106), (84, 83, 98, 99), (92, 91, 106, 107), (85, 84, 99, 100), (93, 92, 107, 108), (86, 85, 100, 101), (94, 93, 108, 109), (87, 86, 101, 102), (95, 94, 109, 110), (88, 87, 102, 103), (96, 95, 110, 111), (89, 88, 103, 104), (82, 81, 97), (307, 96, 111), (109, 108, 123, 124), (102, 101, 116, 117), (110, 109, 124, 125), (103, 102, 117, 118), (111, 110, 125, 126), (104, 103, 118, 119), (97, 81, 112), (307, 111, 126), (105, 104, 119, 120), (98, 97, 112, 113), (106, 105, 120, 121), (99, 98, 113, 114), (107, 106, 121, 122), (100, 99, 114, 115), (108, 107, 122, 123), (101, 100, 115, 116), (121, 120, 135, 136), (114, 113, 128, 129), (122, 121, 136, 137), (115, 114, 129, 130), (123, 122, 137, 138), (116, 115, 130, 131), (124, 123, 138, 139), (117, 116, 131, 132), (125, 124, 139, 140), (118, 117, 132, 133), (126, 125, 140, 141), (119, 118, 133, 134), (112, 81, 127), (307, 126, 141), (120, 119, 134, 135), (113, 112, 127, 128), (140, 139, 154, 155), (133, 132, 147, 148), (141, 140, 155, 156), (134, 133, 148, 149), (127, 81, 142), (307, 141, 156), (135, 134, 149, 150), (128, 127, 142, 143), (136, 135, 150, 151), (129, 128, 143, 144), (137, 136, 151, 152), (130, 129, 144, 145), (138, 137, 152, 153), (131, 130, 145, 146), (139, 138, 153, 154), (132, 131, 146, 147), (144, 143, 158, 159), (152, 151, 166, 167), (145, 144, 159, 160), (153, 152, 167, 168), (146, 145, 160, 161), (154, 153, 168, 169), (147, 146, 161, 162), (155, 154, 169, 170), (148, 147, 162, 163), (156, 155, 170, 171), (149, 148, 163, 164), (142, 81, 157), (307, 156, 171), (150, 149, 164, 165), (143, 142, 157, 158), (151, 150, 165, 166), (163, 162, 177, 178), (171, 170, 185, 186), (164, 163, 178, 179), (157, 81, 172), (307, 171, 186), (165, 164, 179, 180), (158, 157, 172, 173), (166, 165, 180, 181), (159, 158, 173, 174), (167, 166, 181, 182), (160, 159, 174, 175), (168, 167, 182, 183), (161, 160, 175, 176), (169, 168, 183, 184), (162, 161, 176, 177), (170, 169, 184, 185), (182, 181, 196, 197), (175, 174, 189, 190), (183, 182, 197, 198), (176, 175, 190, 191), (184, 183, 198, 199), (177, 176, 191, 192), (185, 184, 199, 200), (178, 177, 192, 193), (186, 185, 200, 201), (179, 178, 193, 194), (172, 81, 187), (307, 186, 201), (180, 179, 194, 195), (173, 172, 187, 188), (181, 180, 195, 196), (174, 173, 188, 189), (201, 200, 215, 216), (194, 193, 208, 209), (187, 81, 202), (307, 201, 216), (195, 194, 209, 210), (188, 187, 202, 203), (196, 195, 210, 211), (189, 188, 203, 204), (197, 196, 211, 212), (190, 189, 204, 205), (198, 197, 212, 213), (191, 190, 205, 206), (199, 198, 213, 214), (192, 191, 206, 207), (200, 199, 214, 215), (193, 192, 207, 208), (205, 204, 219, 220), (213, 212, 227, 228), (206, 205, 220, 221), (214, 213, 228, 229), (207, 206, 221, 222), (215, 214, 229, 230), (208, 207, 222, 223), (216, 215, 230, 231), (209, 208, 223, 224), (202, 81, 217), (307, 216, 231), (210, 209, 224, 225), (203, 202, 217, 218), (211, 210, 225, 226), (204, 203, 218, 219), (212, 211, 226, 227), (481, 480, 561, 562), (217, 81, 232), (10, 11, 514, 513), (480, 479, 560, 561), (9, 10, 513, 512), (479, 478, 559, 560), (8, 9, 512, 511), (474, 473, 557, 558), (7, 8, 511, 510), (6, 7, 510, 509), (4, 3, 507, 508), (20, 307, 566, 523), (3, 2, 506, 507), (217, 232, 542, 527), (307, 481, 562, 566), (478, 5, 526, 559), (243, 242, 257, 258), (236, 235, 250, 251), (244, 243, 258, 259), (237, 236, 251, 252), (245, 244, 259, 260), (238, 237, 252, 253), (246, 245, 260, 261), (239, 238, 253, 254), (232, 81, 247), (307, 246, 261), (240, 239, 254, 255), (233, 232, 247, 248), (241, 240, 255, 256), (234, 233, 248, 249), (242, 241, 256, 257), (235, 234, 249, 250), (307, 261, 276), (255, 254, 269, 270), (248, 247, 262, 263), (256, 255, 270, 271), (249, 248, 263, 264), (257, 256, 271, 272), (250, 249, 264, 265), (258, 257, 272, 273), (251, 250, 265, 266), (259, 258, 273, 274), (252, 251, 266, 267), (260, 259, 274, 275), (253, 252, 267, 268), (261, 260, 275, 276), (254, 253, 268, 269), (247, 81, 262), (274, 273, 288, 289), (267, 266, 281, 282), (275, 274, 289, 290), (268, 267, 282, 283), (276, 275, 290, 291), (269, 268, 283, 284), (262, 81, 277), (307, 276, 291), (270, 269, 284, 285), (263, 262, 277, 278), (271, 270, 285, 286), (264, 263, 278, 279), (272, 271, 286, 287), (265, 264, 279, 280), (273, 272, 287, 288), (266, 265, 280, 281), (278, 277, 292, 293), (286, 285, 300, 301), (279, 278, 293, 294), (287, 286, 301, 302), (280, 279, 294, 295), (288, 287, 302, 303), (281, 280, 295, 296), (289, 288, 303, 304), (282, 281, 296, 297), (290, 289, 304, 305), (283, 282, 297, 298), (291, 290, 305, 306), (284, 283, 298, 299), (277, 81, 292), (307, 291, 306), (285, 284, 299, 300), (297, 296, 312, 313), (305, 304, 320, 321), (298, 297, 313, 314), (306, 305, 321, 322), (299, 298, 314, 315), (292, 81, 308), (307, 306, 322), (300, 299, 315, 316), (293, 292, 308, 309), (301, 300, 316, 317), (294, 293, 309, 310), (302, 301, 317, 318), (295, 294, 310, 311), (303, 302, 318, 319), (296, 295, 311, 312), (304, 303, 319, 320), (317, 316, 331, 332), (310, 309, 324, 325), (318, 317, 332, 333), (311, 310, 325, 326), (319, 318, 333, 334), (312, 311, 326, 327), (320, 319, 334, 335), (313, 312, 327, 328), (321, 320, 335, 336), (314, 313, 328, 329), (322, 321, 336, 337), (315, 314, 329, 330), (308, 81, 323), (307, 322, 337), (316, 315, 330, 331), (309, 308, 323, 324), (336, 335, 350, 351), (329, 328, 343, 344), (337, 336, 351, 352), (330, 329, 344, 345), (323, 81, 338), (307, 337, 352), (331, 330, 345, 346), (324, 323, 338, 339), (332, 331, 346, 347), (325, 324, 339, 340), (333, 332, 347, 348), (326, 325, 340, 341), (334, 333, 348, 349), (327, 326, 341, 342), (335, 334, 349, 350), (328, 327, 342, 343), (340, 339, 354, 355), (348, 347, 362, 363), (341, 340, 355, 356), (349, 348, 363, 364), (342, 341, 356, 357), (350, 349, 364, 365), (343, 342, 357, 358), (351, 350, 365, 366), (344, 343, 358, 359), (352, 351, 366, 367), (345, 344, 359, 360), (338, 81, 353), (307, 352, 367), (346, 345, 360, 361), (339, 338, 353, 354), (347, 346, 361, 362), (359, 358, 373, 374), (367, 366, 381, 382), (360, 359, 374, 375), (353, 81, 368), (307, 367, 382), (361, 360, 375, 376), (354, 353, 368, 369), (362, 361, 376, 377), (355, 354, 369, 370), (363, 362, 377, 378), (356, 355, 370, 371), (364, 363, 378, 379), (357, 356, 371, 372), (365, 364, 379, 380), (358, 357, 372, 373), (366, 365, 380, 381), (378, 377, 392, 393), (371, 370, 385, 386), (379, 378, 393, 394), (372, 371, 386, 387), (380, 379, 394, 395), (373, 372, 387, 388), (381, 380, 395, 396), (374, 373, 388, 389), (382, 381, 396, 397), (375, 374, 389, 390), (368, 81, 383), (307, 382, 397), (376, 375, 390, 391), (369, 368, 383, 384), (377, 376, 391, 392), (370, 369, 384, 385), (397, 396, 411, 412), (390, 389, 404, 405), (383, 81, 398), (307, 397, 412), (391, 390, 405, 406), (384, 383, 398, 399), (392, 391, 406, 407), (385, 384, 399, 400), (393, 392, 407, 408), (386, 385, 400, 401), (394, 393, 408, 409), (387, 386, 401, 402), (395, 394, 409, 410), (388, 387, 402, 403), (396, 395, 410, 411), (389, 388, 403, 404), (409, 408, 423, 424), (402, 401, 416, 417), (410, 409, 424, 425), (403, 402, 417, 418), (411, 410, 425, 426), (404, 403, 418, 419), (412, 411, 426, 427), (405, 404, 419, 420), (398, 81, 413), (307, 412, 427), (406, 405, 420, 421), (399, 398, 413, 414), (407, 406, 421, 422), (400, 399, 414, 415), (408, 407, 422, 423), (401, 400, 415, 416), (413, 81, 428), (307, 427, 442), (421, 420, 435, 436), (414, 413, 428, 429), (422, 421, 436, 437), (415, 414, 429, 430), (423, 422, 437, 438), (416, 415, 430, 431), (424, 423, 438, 439), (417, 416, 431, 432), (425, 424, 439, 440), (418, 417, 432, 433), (426, 425, 440, 441), (419, 418, 433, 434), (427, 426, 441, 442), (420, 419, 434, 435), (432, 431, 446, 447), (440, 439, 454, 455), (433, 432, 447, 448), (441, 440, 455, 456), (434, 433, 448, 449), (442, 441, 456, 457), (435, 434, 449, 450), (428, 81, 443), (307, 442, 457), (436, 435, 450, 451), (429, 428, 443, 444), (437, 436, 451, 452), (430, 429, 444, 445), (438, 437, 452, 453), (431, 430, 445, 446), (439, 438, 453, 454), (451, 450, 465, 466), (444, 443, 458, 459), (452, 451, 466, 467), (445, 444, 459, 460), (453, 452, 467, 468), (446, 445, 460, 461), (454, 453, 468, 469), (447, 446, 461, 462), (455, 454, 469, 470), (448, 447, 462, 463), (456, 455, 470, 471), (449, 448, 463, 464), (457, 456, 471, 472), (450, 449, 464, 465), (443, 81, 458), (307, 457, 472), (470, 469, 478, 479), (463, 462, 1, 476), (471, 470, 479, 480), (464, 463, 476, 2), (472, 471, 480, 481), (465, 464, 2, 3), (458, 81, 473), (307, 472, 481), (466, 465, 3, 4), (459, 458, 473, 474), (467, 466, 4, 477), (460, 459, 474, 0), (468, 467, 477, 5), (461, 460, 0, 475), (469, 468, 5, 478), (462, 461, 475, 1), (482, 483, 485, 484), (484, 485, 489, 488), (488, 489, 487, 486), (486, 487, 483, 482), (484, 488, 486, 482), (489, 485, 483, 487), (490, 491, 493, 492), (492, 493, 497, 496), (496, 497, 495, 494), (494, 495, 491, 490), (492, 496, 494, 490), (497, 493, 491, 495), (498, 499, 501, 500), (500, 501, 505, 504), (504, 505, 503, 502), (502, 503, 499, 498), (500, 504, 502, 498), (505, 501, 499, 503), (524, 563, 512, 513), (560, 559, 520, 521), (564, 524, 513, 514), (561, 560, 521, 522), (506, 564, 514, 515), (562, 561, 522, 523), (507, 506, 515, 516), (566, 562, 523), (508, 507, 516, 517), (558, 557, 509, 510), (565, 508, 517, 518), (525, 558, 510, 511), (526, 565, 518, 519), (563, 525, 511, 512), (559, 526, 519, 520), (534, 533, 548, 549), (566, 541, 556), (535, 534, 549, 550), (528, 527, 542, 543), (536, 535, 550, 551), (529, 528, 543, 544), (537, 536, 551, 552), (530, 529, 544, 545), (538, 537, 552, 553), (531, 530, 545, 546), (539, 538, 553, 554), (532, 531, 546, 547), (540, 539, 554, 555), (533, 532, 547, 548), (541, 540, 555, 556), (223, 222, 532, 533), (16, 17, 520, 519), (246, 307, 566, 556), (235, 236, 546, 545), (224, 223, 533, 534), (17, 18, 521, 520), (236, 237, 547, 546), (225, 224, 534, 535), (18, 19, 522, 521), (237, 238, 548, 547), (226, 225, 535, 536), (19, 20, 523, 522), (238, 239, 549, 548), (227, 226, 536, 537), (239, 240, 550, 549), (228, 227, 537, 538), (0, 474, 558, 525), (240, 241, 551, 550), (229, 228, 538, 539), (475, 0, 525, 563), (241, 242, 552, 551), (230, 229, 539, 540), (1, 475, 563, 524), (242, 243, 553, 552), (231, 230, 540, 541), (476, 1, 524, 564), (243, 244, 554, 553), (2, 476, 564, 506), (244, 245, 555, 554), (477, 4, 508, 565), (245, 246, 556, 555), (5, 477, 565, 526)])
_uv = me_sphere.uv_layers.new(name='UVMap')
_uv.uv.foreach_set('vector', [0.25, 0.8125, 0.25, 0.75, 0.25, 0.75, 0.25, 0.8125, 0.7188, 0.375, 0.7188, 0.3125, 0.7188, 0.3125, 0.7188, 0.375, 0.2812, 0.625, 0.2812, 0.6875, 0.2812, 0.6875, 0.2812, 0.625, 0.25, 0.875, 0.25, 0.8125, 0.25, 0.8125, 0.25, 0.875, 0.2969, 0.0, 0.2812, 0.0625, 0.2812, 0.0625, 0.2969, 0.0, 0.7188, 0.4375, 0.7188, 0.375, 0.7188, 0.375, 0.7188, 0.4375, 0.2812, 0.6875, 0.2812, 0.75, 0.2812, 0.75, 0.2812, 0.6875, 0.75, 0.9375, 0.7344, 1.0, 0.7188, 0.9375, 0.25, 0.9375, 0.25, 0.875, 0.25, 0.875, 0.25, 0.9375, 0.7188, 0.5, 0.7188, 0.4375, 0.7188, 0.4375, 0.7188, 0.5, 0.2812, 0.75, 0.2812, 0.8125, 0.2812, 0.8125, 0.2812, 0.75, 0.7188, 0.5625, 0.7188, 0.5, 0.7188, 0.5, 0.7188, 0.5625, 0.2812, 0.8125, 0.2812, 0.875, 0.2812, 0.875, 0.2812, 0.8125, 0.75, 0.9375, 0.7188, 0.9375, 0.7188, 0.9375, 0.75, 0.9375, 0.2812, 0.875, 0.2812, 0.9375, 0.2812, 0.9375, 0.2812, 0.875, 0.7188, 0.625, 0.7188, 0.5625, 0.7188, 0.5625, 0.7188, 0.625, 0.7188, 0.75, 0.7188, 0.8125, 0.6875, 0.8125, 0.6875, 0.75, 0.7188, 0.25, 0.7188, 0.3125, 0.6875, 0.3125, 0.6875, 0.25, 0.7188, 0.6875, 0.7188, 0.75, 0.6875, 0.75, 0.6875, 0.6875, 0.7188, 0.1875, 0.7188, 0.25, 0.6875, 0.25, 0.6875, 0.1875, 0.7188, 0.625, 0.7188, 0.6875, 0.6875, 0.6875, 0.6875, 0.625, 0.7188, 0.125, 0.7188, 0.1875, 0.6875, 0.1875, 0.6875, 0.125, 0.7188, 0.5625, 0.7188, 0.625, 0.6875, 0.625, 0.6875, 0.5625, 0.7188, 0.0625, 0.7188, 0.125, 0.6875, 0.125, 0.6875, 0.0625, 0.7188, 0.5, 0.7188, 0.5625, 0.6875, 0.5625, 0.6875, 0.5, 0.7188, 0.9375, 0.7031, 1.0, 0.6875, 0.9375, 0.7031, 0.0, 0.7188, 0.0625, 0.6875, 0.0625, 0.7188, 0.4375, 0.7188, 0.5, 0.6875, 0.5, 0.6875, 0.4375, 0.7188, 0.875, 0.7188, 0.9375, 0.6875, 0.9375, 0.6875, 0.875, 0.7188, 0.375, 0.7188, 0.4375, 0.6875, 0.4375, 0.6875, 0.375, 0.7188, 0.8125, 0.7188, 0.875, 0.6875, 0.875, 0.6875, 0.8125, 0.7188, 0.3125, 0.7188, 0.375, 0.6875, 0.375, 0.6875, 0.3125, 0.6875, 0.5, 0.6875, 0.5625, 0.6562, 0.5625, 0.6562, 0.5, 0.6875, 0.9375, 0.6719, 1.0, 0.6562, 0.9375, 0.6719, 0.0, 0.6875, 0.0625, 0.6562, 0.0625, 0.6875, 0.4375, 0.6875, 0.5, 0.6562, 0.5, 0.6562, 0.4375, 0.6875, 0.875, 0.6875, 0.9375, 0.6562, 0.9375, 0.6562, 0.875, 0.6875, 0.375, 0.6875, 0.4375, 0.6562, 0.4375, 0.6562, 0.375, 0.6875, 0.8125, 0.6875, 0.875, 0.6562, 0.875, 0.6562, 0.8125, 0.6875, 0.3125, 0.6875, 0.375, 0.6562, 0.375, 0.6562, 0.3125, 0.6875, 0.75, 0.6875, 0.8125, 0.6562, 0.8125, 0.6562, 0.75, 0.6875, 0.25, 0.6875, 0.3125, 0.6562, 0.3125, 0.6562, 0.25, 0.6875, 0.6875, 0.6875, 0.75, 0.6562, 0.75, 0.6562, 0.6875, 0.6875, 0.1875, 0.6875, 0.25, 0.6562, 0.25, 0.6562, 0.1875, 0.6875, 0.625, 0.6875, 0.6875, 0.6562, 0.6875, 0.6562, 0.625, 0.6875, 0.125, 0.6875, 0.1875, 0.6562, 0.1875, 0.6562, 0.125, 0.6875, 0.5625, 0.6875, 0.625, 0.6562, 0.625, 0.6562, 0.5625, 0.6875, 0.0625, 0.6875, 0.125, 0.6562, 0.125, 0.6562, 0.0625, 0.6562, 0.25, 0.6562, 0.3125, 0.625, 0.3125, 0.625, 0.25, 0.6562, 0.6875, 0.6562, 0.75, 0.625, 0.75, 0.625, 0.6875, 0.6562, 0.1875, 0.6562, 0.25, 0.625, 0.25, 0.625, 0.1875, 0.6562, 0.625, 0.6562, 0.6875, 0.625, 0.6875, 0.625, 0.625, 0.6562, 0.125, 0.6562, 0.1875, 0.625, 0.1875, 0.625, 0.125, 0.6562, 0.5625, 0.6562, 0.625, 0.625, 0.625, 0.625, 0.5625, 0.6562, 0.0625, 0.6562, 0.125, 0.625, 0.125, 0.625, 0.0625, 0.6562, 0.5, 0.6562, 0.5625, 0.625, 0.5625, 0.625, 0.5, 0.6562, 0.9375, 0.6406, 1.0, 0.625, 0.9375, 0.6406, 0.0, 0.6562, 0.0625, 0.625, 0.0625, 0.6562, 0.4375, 0.6562, 0.5, 0.625, 0.5, 0.625, 0.4375, 0.6562, 0.875, 0.6562, 0.9375, 0.625, 0.9375, 0.625, 0.875, 0.6562, 0.375, 0.6562, 0.4375, 0.625, 0.4375, 0.625, 0.375, 0.6562, 0.8125, 0.6562, 0.875, 0.625, 0.875, 0.625, 0.8125, 0.6562, 0.3125, 0.6562, 0.375, 0.625, 0.375, 0.625, 0.3125, 0.6562, 0.75, 0.6562, 0.8125, 0.625, 0.8125, 0.625, 0.75, 0.625, 0.9375, 0.6094, 1.0, 0.5938, 0.9375, 0.6094, 0.0, 0.625, 0.0625, 0.5938, 0.0625, 0.625, 0.4375, 0.625, 0.5, 0.5938, 0.5, 0.5938, 0.4375, 0.625, 0.875, 0.625, 0.9375, 0.5938, 0.9375, 0.5938, 0.875, 0.625, 0.375, 0.625, 0.4375, 0.5938, 0.4375, 0.5938, 0.375, 0.625, 0.8125, 0.625, 0.875, 0.5938, 0.875, 0.5938, 0.8125, 0.625, 0.3125, 0.625, 0.375, 0.5938, 0.375, 0.5938, 0.3125, 0.625, 0.75, 0.625, 0.8125, 0.5938, 0.8125, 0.5938, 0.75, 0.625, 0.25, 0.625, 0.3125, 0.5938, 0.3125, 0.5938, 0.25, 0.625, 0.6875, 0.625, 0.75, 0.5938, 0.75, 0.5938, 0.6875, 0.625, 0.1875, 0.625, 0.25, 0.5938, 0.25, 0.5938, 0.1875, 0.625, 0.625, 0.625, 0.6875, 0.5938, 0.6875, 0.5938, 0.625, 0.625, 0.125, 0.625, 0.1875, 0.5938, 0.1875, 0.5938, 0.125, 0.625, 0.5625, 0.625, 0.625, 0.5938, 0.625, 0.5938, 0.5625, 0.625, 0.0625, 0.625, 0.125, 0.5938, 0.125, 0.5938, 0.0625, 0.625, 0.5, 0.625, 0.5625, 0.5938, 0.5625, 0.5938, 0.5, 0.5938, 0.6875, 0.5938, 0.75, 0.5625, 0.75, 0.5625, 0.6875, 0.5938, 0.1875, 0.5938, 0.25, 0.5625, 0.25, 0.5625, 0.1875, 0.5938, 0.625, 0.5938, 0.6875, 0.5625, 0.6875, 0.5625, 0.625, 0.5938, 0.125, 0.5938, 0.1875, 0.5625, 0.1875, 0.5625, 0.125, 0.5938, 0.5625, 0.5938, 0.625, 0.5625, 0.625, 0.5625, 0.5625, 0.5938, 0.0625, 0.5938, 0.125, 0.5625, 0.125, 0.5625, 0.0625, 0.5938, 0.5, 0.5938, 0.5625, 0.5625, 0.5625, 0.5625, 0.5, 0.5938, 0.9375, 0.5781, 1.0, 0.5625, 0.9375, 0.5781, 0.0, 0.5938, 0.0625, 0.5625, 0.0625, 0.5938, 0.4375, 0.5938, 0.5, 0.5625, 0.5, 0.5625, 0.4375, 0.5938, 0.875, 0.5938, 0.9375, 0.5625, 0.9375, 0.5625, 0.875, 0.5938, 0.375, 0.5938, 0.4375, 0.5625, 0.4375, 0.5625, 0.375, 0.5938, 0.8125, 0.5938, 0.875, 0.5625, 0.875, 0.5625, 0.8125, 0.5938, 0.3125, 0.5938, 0.375, 0.5625, 0.375, 0.5625, 0.3125, 0.5938, 0.75, 0.5938, 0.8125, 0.5625, 0.8125, 0.5625, 0.75, 0.5938, 0.25, 0.5938, 0.3125, 0.5625, 0.3125, 0.5625, 0.25, 0.5625, 0.4375, 0.5625, 0.5, 0.5312, 0.5, 0.5312, 0.4375, 0.5625, 0.875, 0.5625, 0.9375, 0.5312, 0.9375, 0.5312, 0.875, 0.5625, 0.375, 0.5625, 0.4375, 0.5312, 0.4375, 0.5312, 0.375, 0.5625, 0.8125, 0.5625, 0.875, 0.5312, 0.875, 0.5312, 0.8125, 0.5625, 0.3125, 0.5625, 0.375, 0.5312, 0.375, 0.5312, 0.3125, 0.5625, 0.75, 0.5625, 0.8125, 0.5312, 0.8125, 0.5312, 0.75, 0.5625, 0.25, 0.5625, 0.3125, 0.5312, 0.3125, 0.5312, 0.25, 0.5625, 0.6875, 0.5625, 0.75, 0.5312, 0.75, 0.5312, 0.6875, 0.5625, 0.1875, 0.5625, 0.25, 0.5312, 0.25, 0.5312, 0.1875, 0.5625, 0.625, 0.5625, 0.6875, 0.5312, 0.6875, 0.5312, 0.625, 0.5625, 0.125, 0.5625, 0.1875, 0.5312, 0.1875, 0.5312, 0.125, 0.5625, 0.5625, 0.5625, 0.625, 0.5312, 0.625, 0.5312, 0.5625, 0.5625, 0.0625, 0.5625, 0.125, 0.5312, 0.125, 0.5312, 0.0625, 0.5625, 0.5, 0.5625, 0.5625, 0.5312, 0.5625, 0.5312, 0.5, 0.5625, 0.9375, 0.5469, 1.0, 0.5312, 0.9375, 0.5469, 0.0, 0.5625, 0.0625, 0.5312, 0.0625, 0.5312, 0.1875, 0.5312, 0.25, 0.5, 0.25, 0.5, 0.1875, 0.5312, 0.625, 0.5312, 0.6875, 0.5, 0.6875, 0.5, 0.625, 0.5312, 0.125, 0.5312, 0.1875, 0.5, 0.1875, 0.5, 0.125, 0.5312, 0.5625, 0.5312, 0.625, 0.5, 0.625, 0.5, 0.5625, 0.5312, 0.0625, 0.5312, 0.125, 0.5, 0.125, 0.5, 0.0625, 0.5312, 0.5, 0.5312, 0.5625, 0.5, 0.5625, 0.5, 0.5, 0.5312, 0.9375, 0.5156, 1.0, 0.5, 0.9375, 0.5156, 0.0, 0.5312, 0.0625, 0.5, 0.0625, 0.5312, 0.4375, 0.5312, 0.5, 0.5, 0.5, 0.5, 0.4375, 0.5312, 0.875, 0.5312, 0.9375, 0.5, 0.9375, 0.5, 0.875, 0.5312, 0.375, 0.5312, 0.4375, 0.5, 0.4375, 0.5, 0.375, 0.5312, 0.8125, 0.5312, 0.875, 0.5, 0.875, 0.5, 0.8125, 0.5312, 0.3125, 0.5312, 0.375, 0.5, 0.375, 0.5, 0.3125, 0.5312, 0.75, 0.5312, 0.8125, 0.5, 0.8125, 0.5, 0.75, 0.5312, 0.25, 0.5312, 0.3125, 0.5, 0.3125, 0.5, 0.25, 0.5312, 0.6875, 0.5312, 0.75, 0.5, 0.75, 0.5, 0.6875, 0.5, 0.375, 0.5, 0.4375, 0.4688, 0.4375, 0.4688, 0.375, 0.5, 0.8125, 0.5, 0.875, 0.4688, 0.875, 0.4688, 0.8125, 0.5, 0.3125, 0.5, 0.375, 0.4688, 0.375, 0.4687, 0.3125, 0.5, 0.75, 0.5, 0.8125, 0.4688, 0.8125, 0.4688, 0.75, 0.5, 0.25, 0.5, 0.3125, 0.4687, 0.3125, 0.4688, 0.25, 0.5, 0.6875, 0.5, 0.75, 0.4688, 0.75, 0.4687, 0.6875, 0.5, 0.1875, 0.5, 0.25, 0.4688, 0.25, 0.4688, 0.1875, 0.5, 0.625, 0.5, 0.6875, 0.4687, 0.6875, 0.4688, 0.625, 0.5, 0.125, 0.5, 0.1875, 0.4688, 0.1875, 0.4688, 0.125, 0.5, 0.5625, 0.5, 0.625, 0.4688, 0.625, 0.4688, 0.5625, 0.5, 0.0625, 0.5, 0.125, 0.4688, 0.125, 0.4688, 0.0625, 0.5, 0.5, 0.5, 0.5625, 0.4688, 0.5625, 0.4687, 0.5, 0.5, 0.9375, 0.4844, 1.0, 0.4688, 0.9375, 0.4844, 0.0, 0.5, 0.0625, 0.4688, 0.0625, 0.5, 0.4375, 0.5, 0.5, 0.4687, 0.5, 0.4688, 0.4375, 0.5, 0.875, 0.5, 0.9375, 0.4688, 0.9375, 0.4688, 0.875, 0.4688, 0.125, 0.4688, 0.1875, 0.4375, 0.1875, 0.4375, 0.125, 0.4688, 0.5625, 0.4688, 0.625, 0.4375, 0.625, 0.4375, 0.5625, 0.4688, 0.0625, 0.4688, 0.125, 0.4375, 0.125, 0.4375, 0.0625, 0.4687, 0.5, 0.4688, 0.5625, 0.4375, 0.5625, 0.4375, 0.5, 0.4688, 0.9375, 0.4531, 1.0, 0.4375, 0.9375, 0.4531, 0.0, 0.4688, 0.0625, 0.4375, 0.0625, 0.4688, 0.4375, 0.4687, 0.5, 0.4375, 0.5, 0.4375, 0.4375, 0.4688, 0.875, 0.4688, 0.9375, 0.4375, 0.9375, 0.4375, 0.875, 0.4688, 0.375, 0.4688, 0.4375, 0.4375, 0.4375, 0.4375, 0.375, 0.4688, 0.8125, 0.4688, 0.875, 0.4375, 0.875, 0.4375, 0.8125, 0.4687, 0.3125, 0.4688, 0.375, 0.4375, 0.375, 0.4375, 0.3125, 0.4688, 0.75, 0.4688, 0.8125, 0.4375, 0.8125, 0.4375, 0.75, 0.4688, 0.25, 0.4687, 0.3125, 0.4375, 0.3125, 0.4375, 0.25, 0.4687, 0.6875, 0.4688, 0.75, 0.4375, 0.75, 0.4375, 0.6875, 0.4688, 0.1875, 0.4688, 0.25, 0.4375, 0.25, 0.4375, 0.1875, 0.4688, 0.625, 0.4687, 0.6875, 0.4375, 0.6875, 0.4375, 0.625, 0.4375, 0.8125, 0.4375, 0.875, 0.4062, 0.875, 0.4062, 0.8125, 0.4375, 0.3125, 0.4375, 0.375, 0.4062, 0.375, 0.4062, 0.3125, 0.4375, 0.75, 0.4375, 0.8125, 0.4062, 0.8125, 0.4062, 0.75, 0.4375, 0.25, 0.4375, 0.3125, 0.4062, 0.3125, 0.4062, 0.25, 0.4375, 0.6875, 0.4375, 0.75, 0.4062, 0.75, 0.4062, 0.6875, 0.4375, 0.1875, 0.4375, 0.25, 0.4062, 0.25, 0.4062, 0.1875, 0.4375, 0.625, 0.4375, 0.6875, 0.4062, 0.6875, 0.4062, 0.625, 0.4375, 0.125, 0.4375, 0.1875, 0.4062, 0.1875, 0.4062, 0.125, 0.4375, 0.5625, 0.4375, 0.625, 0.4062, 0.625, 0.4062, 0.5625, 0.4375, 0.0625, 0.4375, 0.125, 0.4062, 0.125, 0.4062, 0.0625, 0.4375, 0.5, 0.4375, 0.5625, 0.4062, 0.5625, 0.4062, 0.5, 0.4375, 0.9375, 0.4219, 1.0, 0.4062, 0.9375, 0.4219, 0.0, 0.4375, 0.0625, 0.4062, 0.0625, 0.4375, 0.4375, 0.4375, 0.5, 0.4062, 0.5, 0.4062, 0.4375, 0.4375, 0.875, 0.4375, 0.9375, 0.4062, 0.9375, 0.4062, 0.875, 0.4375, 0.375, 0.4375, 0.4375, 0.4062, 0.4375, 0.4062, 0.375, 0.4062, 0.5625, 0.4062, 0.625, 0.375, 0.625, 0.375, 0.5625, 0.4062, 0.0625, 0.4062, 0.125, 0.375, 0.125, 0.375, 0.0625, 0.4062, 0.5, 0.4062, 0.5625, 0.375, 0.5625, 0.375, 0.5, 0.4062, 0.9375, 0.3906, 1.0, 0.375, 0.9375, 0.3906, 0.0, 0.4062, 0.0625, 0.375, 0.0625, 0.4062, 0.4375, 0.4062, 0.5, 0.375, 0.5, 0.375, 0.4375, 0.4062, 0.875, 0.4062, 0.9375, 0.375, 0.9375, 0.375, 0.875, 0.4062, 0.375, 0.4062, 0.4375, 0.375, 0.4375, 0.375, 0.375, 0.4062, 0.8125, 0.4062, 0.875, 0.375, 0.875, 0.375, 0.8125, 0.4062, 0.3125, 0.4062, 0.375, 0.375, 0.375, 0.375, 0.3125, 0.4062, 0.75, 0.4062, 0.8125, 0.375, 0.8125, 0.375, 0.75, 0.4062, 0.25, 0.4062, 0.3125, 0.375, 0.3125, 0.375, 0.25, 0.4062, 0.6875, 0.4062, 0.75, 0.375, 0.75, 0.375, 0.6875, 0.4062, 0.1875, 0.4062, 0.25, 0.375, 0.25, 0.375, 0.1875, 0.4062, 0.625, 0.4062, 0.6875, 0.375, 0.6875, 0.375, 0.625, 0.4062, 0.125, 0.4062, 0.1875, 0.375, 0.1875, 0.375, 0.125, 0.375, 0.3125, 0.375, 0.375, 0.3438, 0.375, 0.3438, 0.3125, 0.375, 0.75, 0.375, 0.8125, 0.3438, 0.8125, 0.3438, 0.75, 0.375, 0.25, 0.375, 0.3125, 0.3438, 0.3125, 0.3438, 0.25, 0.375, 0.6875, 0.375, 0.75, 0.3438, 0.75, 0.3438, 0.6875, 0.375, 0.1875, 0.375, 0.25, 0.3438, 0.25, 0.3438, 0.1875, 0.375, 0.625, 0.375, 0.6875, 0.3438, 0.6875, 0.3438, 0.625, 0.375, 0.125, 0.375, 0.1875, 0.3438, 0.1875, 0.3438, 0.125, 0.375, 0.5625, 0.375, 0.625, 0.3438, 0.625, 0.3438, 0.5625, 0.375, 0.0625, 0.375, 0.125, 0.3438, 0.125, 0.3438, 0.0625, 0.375, 0.5, 0.375, 0.5625, 0.3438, 0.5625, 0.3437, 0.5, 0.375, 0.9375, 0.3594, 1.0, 0.3438, 0.9375, 0.3594, 0.0, 0.375, 0.0625, 0.3438, 0.0625, 0.375, 0.4375, 0.375, 0.5, 0.3437, 0.5, 0.3438, 0.4375, 0.375, 0.875, 0.375, 0.9375, 0.3438, 0.9375, 0.3438, 0.875, 0.375, 0.375, 0.375, 0.4375, 0.3438, 0.4375, 0.3438, 0.375, 0.375, 0.8125, 0.375, 0.875, 0.3438, 0.875, 0.3438, 0.8125, 0.3438, 0.0625, 0.3438, 0.125, 0.3125, 0.125, 0.3125, 0.0625, 0.3437, 0.5, 0.3438, 0.5625, 0.3125, 0.5625, 0.3125, 0.5, 0.3438, 0.9375, 0.3281, 1.0, 0.3125, 0.9375, 0.3281, 0.0, 0.3438, 0.0625, 0.3125, 0.0625, 0.3438, 0.4375, 0.3437, 0.5, 0.3125, 0.5, 0.3125, 0.4375, 0.3438, 0.875, 0.3438, 0.9375, 0.3125, 0.9375, 0.3125, 0.875, 0.3438, 0.375, 0.3438, 0.4375, 0.3125, 0.4375, 0.3125, 0.375, 0.3438, 0.8125, 0.3438, 0.875, 0.3125, 0.875, 0.3125, 0.8125, 0.3438, 0.3125, 0.3438, 0.375, 0.3125, 0.375, 0.3125, 0.3125, 0.3438, 0.75, 0.3438, 0.8125, 0.3125, 0.8125, 0.3125, 0.75, 0.3438, 0.25, 0.3438, 0.3125, 0.3125, 0.3125, 0.3125, 0.25, 0.3438, 0.6875, 0.3438, 0.75, 0.3125, 0.75, 0.3125, 0.6875, 0.3438, 0.1875, 0.3438, 0.25, 0.3125, 0.25, 0.3125, 0.1875, 0.3438, 0.625, 0.3438, 0.6875, 0.3125, 0.6875, 0.3125, 0.625, 0.3438, 0.125, 0.3438, 0.1875, 0.3125, 0.1875, 0.3125, 0.125, 0.3438, 0.5625, 0.3438, 0.625, 0.3125, 0.625, 0.3125, 0.5625, 0.3125, 0.75, 0.3125, 0.8125, 0.2812, 0.8125, 0.2812, 0.75, 0.3125, 0.25, 0.3125, 0.3125, 0.2812, 0.3125, 0.2812, 0.25, 0.3125, 0.6875, 0.3125, 0.75, 0.2812, 0.75, 0.2812, 0.6875, 0.3125, 0.1875, 0.3125, 0.25, 0.2812, 0.25, 0.2812, 0.1875, 0.3125, 0.625, 0.3125, 0.6875, 0.2812, 0.6875, 0.2812, 0.625, 0.3125, 0.125, 0.3125, 0.1875, 0.2812, 0.1875, 0.2812, 0.125, 0.3125, 0.5625, 0.3125, 0.625, 0.2812, 0.625, 0.2812, 0.5625, 0.3125, 0.0625, 0.3125, 0.125, 0.2812, 0.125, 0.2812, 0.0625, 0.3125, 0.5, 0.3125, 0.5625, 0.2812, 0.5625, 0.2812, 0.5, 0.3125, 0.9375, 0.2969, 1.0, 0.2812, 0.9375, 0.2969, 0.0, 0.3125, 0.0625, 0.2812, 0.0625, 0.3125, 0.4375, 0.3125, 0.5, 0.2812, 0.5, 0.2812, 0.4375, 0.3125, 0.875, 0.3125, 0.9375, 0.2812, 0.9375, 0.2812, 0.875, 0.3125, 0.375, 0.3125, 0.4375, 0.2812, 0.4375, 0.2812, 0.375, 0.3125, 0.8125, 0.3125, 0.875, 0.2812, 0.875, 0.2812, 0.8125, 0.3125, 0.3125, 0.3125, 0.375, 0.2812, 0.375, 0.2812, 0.3125, 0.75, 0.0625, 0.75, 0.125, 0.75, 0.125, 0.75, 0.0625, 0.2812, 0.9375, 0.2656, 1.0, 0.25, 0.9375, 0.7188, 0.6875, 0.7188, 0.625, 0.7188, 0.625, 0.7188, 0.6875, 0.75, 0.125, 0.75, 0.1875, 0.75, 0.1875, 0.75, 0.125, 0.7188, 0.75, 0.7188, 0.6875, 0.7188, 0.6875, 0.7188, 0.75, 0.75, 0.1875, 0.75, 0.25, 0.75, 0.25, 0.75, 0.1875, 0.7188, 0.8125, 0.7188, 0.75, 0.7188, 0.75, 0.7188, 0.8125, 0.75, 0.875, 0.75, 0.9375, 0.75, 0.9375, 0.75, 0.875, 0.7188, 0.875, 0.7188, 0.8125, 0.7188, 0.8125, 0.7188, 0.875, 0.7188, 0.9375, 0.7188, 0.875, 0.7188, 0.875, 0.7188, 0.9375, 0.75, 0.4375, 0.75, 0.5, 0.75, 0.5, 0.75, 0.4375, 0.7188, 0.0625, 0.7031, 0.0, 0.7031, 0.0, 0.7188, 0.0625, 0.75, 0.5, 0.75, 0.5625, 0.75, 0.5625, 0.75, 0.5, 0.2812, 0.9375, 0.25, 0.9375, 0.25, 0.9375, 0.2812, 0.9375, 0.7656, 0.0, 0.75, 0.0625, 0.75, 0.0625, 0.7656, 0.0, 0.75, 0.25, 0.75, 0.3125, 0.75, 0.3125, 0.75, 0.25, 0.25, 0.25, 0.25, 0.3125, 0.2188, 0.3125, 0.2188, 0.25, 0.25, 0.6875, 0.25, 0.75, 0.2188, 0.75, 0.2188, 0.6875, 0.25, 0.1875, 0.25, 0.25, 0.2188, 0.25, 0.2188, 0.1875, 0.25, 0.625, 0.25, 0.6875, 0.2188, 0.6875, 0.2188, 0.625, 0.25, 0.125, 0.25, 0.1875, 0.2188, 0.1875, 0.2188, 0.125, 0.25, 0.5625, 0.25, 0.625, 0.2188, 0.625, 0.2188, 0.5625, 0.25, 0.0625, 0.25, 0.125, 0.2188, 0.125, 0.2188, 0.0625, 0.25, 0.5, 0.25, 0.5625, 0.2188, 0.5625, 0.2187, 0.5, 0.25, 0.9375, 0.2344, 1.0, 0.2188, 0.9375, 0.2344, 0.0, 0.25, 0.0625, 0.2188, 0.0625, 0.25, 0.4375, 0.25, 0.5, 0.2187, 0.5, 0.2188, 0.4375, 0.25, 0.875, 0.25, 0.9375, 0.2188, 0.9375, 0.2188, 0.875, 0.25, 0.375, 0.25, 0.4375, 0.2188, 0.4375, 0.2188, 0.375, 0.25, 0.8125, 0.25, 0.875, 0.2188, 0.875, 0.2188, 0.8125, 0.25, 0.3125, 0.25, 0.375, 0.2188, 0.375, 0.2188, 0.3125, 0.25, 0.75, 0.25, 0.8125, 0.2188, 0.8125, 0.2188, 0.75, 0.2031, 0.0, 0.2188, 0.0625, 0.1875, 0.0625, 0.2188, 0.4375, 0.2187, 0.5, 0.1875, 0.5, 0.1875, 0.4375, 0.2188, 0.875, 0.2188, 0.9375, 0.1875, 0.9375, 0.1875, 0.875, 0.2188, 0.375, 0.2188, 0.4375, 0.1875, 0.4375, 0.1875, 0.375, 0.2188, 0.8125, 0.2188, 0.875, 0.1875, 0.875, 0.1875, 0.8125, 0.2188, 0.3125, 0.2188, 0.375, 0.1875, 0.375, 0.1875, 0.3125, 0.2188, 0.75, 0.2188, 0.8125, 0.1875, 0.8125, 0.1875, 0.75, 0.2188, 0.25, 0.2188, 0.3125, 0.1875, 0.3125, 0.1875, 0.25, 0.2188, 0.6875, 0.2188, 0.75, 0.1875, 0.75, 0.1875, 0.6875, 0.2188, 0.1875, 0.2188, 0.25, 0.1875, 0.25, 0.1875, 0.1875, 0.2188, 0.625, 0.2188, 0.6875, 0.1875, 0.6875, 0.1875, 0.625, 0.2188, 0.125, 0.2188, 0.1875, 0.1875, 0.1875, 0.1875, 0.125, 0.2188, 0.5625, 0.2188, 0.625, 0.1875, 0.625, 0.1875, 0.5625, 0.2188, 0.0625, 0.2188, 0.125, 0.1875, 0.125, 0.1875, 0.0625, 0.2187, 0.5, 0.2188, 0.5625, 0.1875, 0.5625, 0.1875, 0.5, 0.2188, 0.9375, 0.2031, 1.0, 0.1875, 0.9375, 0.1875, 0.1875, 0.1875, 0.25, 0.1562, 0.25, 0.1562, 0.1875, 0.1875, 0.625, 0.1875, 0.6875, 0.1562, 0.6875, 0.1563, 0.625, 0.1875, 0.125, 0.1875, 0.1875, 0.1562, 0.1875, 0.1562, 0.125, 0.1875, 0.5625, 0.1875, 0.625, 0.1563, 0.625, 0.1562, 0.5625, 0.1875, 0.0625, 0.1875, 0.125, 0.1562, 0.125, 0.1563, 0.0625, 0.1875, 0.5, 0.1875, 0.5625, 0.1562, 0.5625, 0.1562, 0.5, 0.1875, 0.9375, 0.1719, 1.0, 0.1563, 0.9375, 0.1719, 0.0, 0.1875, 0.0625, 0.1563, 0.0625, 0.1875, 0.4375, 0.1875, 0.5, 0.1562, 0.5, 0.1562, 0.4375, 0.1875, 0.875, 0.1875, 0.9375, 0.1563, 0.9375, 0.1562, 0.875, 0.1875, 0.375, 0.1875, 0.4375, 0.1562, 0.4375, 0.1563, 0.375, 0.1875, 0.8125, 0.1875, 0.875, 0.1562, 0.875, 0.1562, 0.8125, 0.1875, 0.3125, 0.1875, 0.375, 0.1563, 0.375, 0.1562, 0.3125, 0.1875, 0.75, 0.1875, 0.8125, 0.1562, 0.8125, 0.1562, 0.75, 0.1875, 0.25, 0.1875, 0.3125, 0.1562, 0.3125, 0.1562, 0.25, 0.1875, 0.6875, 0.1875, 0.75, 0.1562, 0.75, 0.1562, 0.6875, 0.1562, 0.875, 0.1563, 0.9375, 0.125, 0.9375, 0.125, 0.875, 0.1563, 0.375, 0.1562, 0.4375, 0.125, 0.4375, 0.125, 0.375, 0.1562, 0.8125, 0.1562, 0.875, 0.125, 0.875, 0.125, 0.8125, 0.1562, 0.3125, 0.1563, 0.375, 0.125, 0.375, 0.125, 0.3125, 0.1562, 0.75, 0.1562, 0.8125, 0.125, 0.8125, 0.125, 0.75, 0.1562, 0.25, 0.1562, 0.3125, 0.125, 0.3125, 0.125, 0.25, 0.1562, 0.6875, 0.1562, 0.75, 0.125, 0.75, 0.125, 0.6875, 0.1562, 0.1875, 0.1562, 0.25, 0.125, 0.25, 0.125, 0.1875, 0.1563, 0.625, 0.1562, 0.6875, 0.125, 0.6875, 0.125, 0.625, 0.1562, 0.125, 0.1562, 0.1875, 0.125, 0.1875, 0.125, 0.125, 0.1562, 0.5625, 0.1563, 0.625, 0.125, 0.625, 0.125, 0.5625, 0.1563, 0.0625, 0.1562, 0.125, 0.125, 0.125, 0.125, 0.0625, 0.1562, 0.5, 0.1562, 0.5625, 0.125, 0.5625, 0.125, 0.5, 0.1563, 0.9375, 0.1406, 1.0, 0.125, 0.9375, 0.1406, 0.0, 0.1563, 0.0625, 0.125, 0.0625, 0.1562, 0.4375, 0.1562, 0.5, 0.125, 0.5, 0.125, 0.4375, 0.125, 0.625, 0.125, 0.6875, 0.09375, 0.6875, 0.09375, 0.625, 0.125, 0.125, 0.125, 0.1875, 0.09375, 0.1875, 0.09375, 0.125, 0.125, 0.5625, 0.125, 0.625, 0.09375, 0.625, 0.09375, 0.5625, 0.125, 0.0625, 0.125, 0.125, 0.09375, 0.125, 0.09375, 0.0625, 0.125, 0.5, 0.125, 0.5625, 0.09375, 0.5625, 0.09375, 0.5, 0.125, 0.9375, 0.1094, 1.0, 0.09375, 0.9375, 0.1094, 0.0, 0.125, 0.0625, 0.09375, 0.0625, 0.125, 0.4375, 0.125, 0.5, 0.09375, 0.5, 0.09375, 0.4375, 0.125, 0.875, 0.125, 0.9375, 0.09375, 0.9375, 0.09375, 0.875, 0.125, 0.375, 0.125, 0.4375, 0.09375, 0.4375, 0.09375, 0.375, 0.125, 0.8125, 0.125, 0.875, 0.09375, 0.875, 0.09375, 0.8125, 0.125, 0.3125, 0.125, 0.375, 0.09375, 0.375, 0.09375, 0.3125, 0.125, 0.75, 0.125, 0.8125, 0.09375, 0.8125, 0.09375, 0.75, 0.125, 0.25, 0.125, 0.3125, 0.09375, 0.3125, 0.09375, 0.25, 0.125, 0.6875, 0.125, 0.75, 0.09375, 0.75, 0.09375, 0.6875, 0.125, 0.1875, 0.125, 0.25, 0.09375, 0.25, 0.09375, 0.1875, 0.09375, 0.375, 0.09375, 0.4375, 0.0625, 0.4375, 0.0625, 0.375, 0.09375, 0.8125, 0.09375, 0.875, 0.0625, 0.875, 0.0625, 0.8125, 0.09375, 0.3125, 0.09375, 0.375, 0.0625, 0.375, 0.0625, 0.3125, 0.09375, 0.75, 0.09375, 0.8125, 0.0625, 0.8125, 0.0625, 0.75, 0.09375, 0.25, 0.09375, 0.3125, 0.0625, 0.3125, 0.0625, 0.25, 0.09375, 0.6875, 0.09375, 0.75, 0.0625, 0.75, 0.0625, 0.6875, 0.09375, 0.1875, 0.09375, 0.25, 0.0625, 0.25, 0.0625, 0.1875, 0.09375, 0.625, 0.09375, 0.6875, 0.0625, 0.6875, 0.0625, 0.625, 0.09375, 0.125, 0.09375, 0.1875, 0.0625, 0.1875, 0.0625, 0.125, 0.09375, 0.5625, 0.09375, 0.625, 0.0625, 0.625, 0.0625, 0.5625, 0.09375, 0.0625, 0.09375, 0.125, 0.0625, 0.125, 0.0625, 0.0625, 0.09375, 0.5, 0.09375, 0.5625, 0.0625, 0.5625, 0.0625, 0.5, 0.09375, 0.9375, 0.07812, 1.0, 0.0625, 0.9375, 0.07812, 0.0, 0.09375, 0.0625, 0.0625, 0.0625, 0.09375, 0.4375, 0.09375, 0.5, 0.0625, 0.5, 0.0625, 0.4375, 0.09375, 0.875, 0.09375, 0.9375, 0.0625, 0.9375, 0.0625, 0.875, 0.0625, 0.125, 0.0625, 0.1875, 0.03125, 0.1875, 0.03125, 0.125, 0.0625, 0.5625, 0.0625, 0.625, 0.03125, 0.625, 0.03125, 0.5625, 0.0625, 0.0625, 0.0625, 0.125, 0.03125, 0.125, 0.03125, 0.0625, 0.0625, 0.5, 0.0625, 0.5625, 0.03125, 0.5625, 0.03125, 0.5, 0.0625, 0.9375, 0.04687, 1.0, 0.03125, 0.9375, 0.04687, 0.0, 0.0625, 0.0625, 0.03125, 0.0625, 0.0625, 0.4375, 0.0625, 0.5, 0.03125, 0.5, 0.03125, 0.4375, 0.0625, 0.875, 0.0625, 0.9375, 0.03125, 0.9375, 0.03125, 0.875, 0.0625, 0.375, 0.0625, 0.4375, 0.03125, 0.4375, 0.03125, 0.375, 0.0625, 0.8125, 0.0625, 0.875, 0.03125, 0.875, 0.03125, 0.8125, 0.0625, 0.3125, 0.0625, 0.375, 0.03125, 0.375, 0.03125, 0.3125, 0.0625, 0.75, 0.0625, 0.8125, 0.03125, 0.8125, 0.03125, 0.75, 0.0625, 0.25, 0.0625, 0.3125, 0.03125, 0.3125, 0.03125, 0.25, 0.0625, 0.6875, 0.0625, 0.75, 0.03125, 0.75, 0.03125, 0.6875, 0.0625, 0.1875, 0.0625, 0.25, 0.03125, 0.25, 0.03125, 0.1875, 0.0625, 0.625, 0.0625, 0.6875, 0.03125, 0.6875, 0.03125, 0.625, 0.03125, 0.8125, 0.03125, 0.875, 0.0, 0.875, 0.0, 0.8125, 0.03125, 0.3125, 0.03125, 0.375, 0.0, 0.375, 0.0, 0.3125, 0.03125, 0.75, 0.03125, 0.8125, 0.0, 0.8125, 0.0, 0.75, 0.03125, 0.25, 0.03125, 0.3125, 0.0, 0.3125, 0.0, 0.25, 0.03125, 0.6875, 0.03125, 0.75, 0.0, 0.75, 0.0, 0.6875, 0.03125, 0.1875, 0.03125, 0.25, 0.0, 0.25, 0.0, 0.1875, 0.03125, 0.625, 0.03125, 0.6875, 0.0, 0.6875, 0.0, 0.625, 0.03125, 0.125, 0.03125, 0.1875, 0.0, 0.1875, 0.0, 0.125, 0.03125, 0.5625, 0.03125, 0.625, 0.0, 0.625, 0.0, 0.5625, 0.03125, 0.0625, 0.03125, 0.125, 0.0, 0.125, 0.0, 0.0625, 0.03125, 0.5, 0.03125, 0.5625, 0.0, 0.5625, 0.0, 0.5, 0.03125, 0.9375, 0.01562, 1.0, 0.0, 0.9375, 0.01562, 0.0, 0.03125, 0.0625, 0.0, 0.0625, 0.03125, 0.4375, 0.03125, 0.5, 0.0, 0.5, 0.0, 0.4375, 0.03125, 0.875, 0.03125, 0.9375, 0.0, 0.9375, 0.0, 0.875, 0.03125, 0.375, 0.03125, 0.4375, 0.0, 0.4375, 0.0, 0.375, 1.0, 0.5625, 1.0, 0.625, 0.9688, 0.625, 0.9687, 0.5625, 1.0, 0.0625, 1.0, 0.125, 0.9687, 0.125, 0.9688, 0.0625, 1.0, 0.5, 1.0, 0.5625, 0.9687, 0.5625, 0.9687, 0.5, 1.0, 0.9375, 0.9844, 1.0, 0.9688, 0.9375, 0.9844, 0.0, 1.0, 0.0625, 0.9688, 0.0625, 1.0, 0.4375, 1.0, 0.5, 0.9687, 0.5, 0.9687, 0.4375, 1.0, 0.875, 1.0, 0.9375, 0.9688, 0.9375, 0.9687, 0.875, 1.0, 0.375, 1.0, 0.4375, 0.9687, 0.4375, 0.9688, 0.375, 1.0, 0.8125, 1.0, 0.875, 0.9687, 0.875, 0.9687, 0.8125, 1.0, 0.3125, 1.0, 0.375, 0.9688, 0.375, 0.9687, 0.3125, 1.0, 0.75, 1.0, 0.8125, 0.9687, 0.8125, 0.9688, 0.75, 1.0, 0.25, 1.0, 0.3125, 0.9687, 0.3125, 0.9688, 0.25, 1.0, 0.6875, 1.0, 0.75, 0.9688, 0.75, 0.9687, 0.6875, 1.0, 0.1875, 1.0, 0.25, 0.9688, 0.25, 0.9687, 0.1875, 1.0, 0.625, 1.0, 0.6875, 0.9687, 0.6875, 0.9688, 0.625, 1.0, 0.125, 1.0, 0.1875, 0.9687, 0.1875, 0.9687, 0.125, 0.9687, 0.3125, 0.9688, 0.375, 0.9375, 0.375, 0.9375, 0.3125, 0.9688, 0.75, 0.9687, 0.8125, 0.9375, 0.8125, 0.9375, 0.75, 0.9688, 0.25, 0.9687, 0.3125, 0.9375, 0.3125, 0.9375, 0.25, 0.9687, 0.6875, 0.9688, 0.75, 0.9375, 0.75, 0.9375, 0.6875, 0.9687, 0.1875, 0.9688, 0.25, 0.9375, 0.25, 0.9375, 0.1875, 0.9688, 0.625, 0.9687, 0.6875, 0.9375, 0.6875, 0.9375, 0.625, 0.9687, 0.125, 0.9687, 0.1875, 0.9375, 0.1875, 0.9375, 0.125, 0.9687, 0.5625, 0.9688, 0.625, 0.9375, 0.625, 0.9375, 0.5625, 0.9688, 0.0625, 0.9687, 0.125, 0.9375, 0.125, 0.9375, 0.0625, 0.9687, 0.5, 0.9687, 0.5625, 0.9375, 0.5625, 0.9375, 0.5, 0.9688, 0.9375, 0.9531, 1.0, 0.9375, 0.9375, 0.9531, 0.0, 0.9688, 0.0625, 0.9375, 0.0625, 0.9687, 0.4375, 0.9687, 0.5, 0.9375, 0.5, 0.9375, 0.4375, 0.9687, 0.875, 0.9688, 0.9375, 0.9375, 0.9375, 0.9375, 0.875, 0.9688, 0.375, 0.9687, 0.4375, 0.9375, 0.4375, 0.9375, 0.375, 0.9687, 0.8125, 0.9687, 0.875, 0.9375, 0.875, 0.9375, 0.8125, 0.9375, 0.0625, 0.9375, 0.125, 0.9062, 0.125, 0.9062, 0.0625, 0.9375, 0.5, 0.9375, 0.5625, 0.9062, 0.5625, 0.9062, 0.5, 0.9375, 0.9375, 0.9219, 1.0, 0.9062, 0.9375, 0.9219, 0.0, 0.9375, 0.0625, 0.9062, 0.0625, 0.9375, 0.4375, 0.9375, 0.5, 0.9062, 0.5, 0.9062, 0.4375, 0.9375, 0.875, 0.9375, 0.9375, 0.9062, 0.9375, 0.9062, 0.875, 0.9375, 0.375, 0.9375, 0.4375, 0.9062, 0.4375, 0.9062, 0.375, 0.9375, 0.8125, 0.9375, 0.875, 0.9062, 0.875, 0.9062, 0.8125, 0.9375, 0.3125, 0.9375, 0.375, 0.9062, 0.375, 0.9062, 0.3125, 0.9375, 0.75, 0.9375, 0.8125, 0.9062, 0.8125, 0.9062, 0.75, 0.9375, 0.25, 0.9375, 0.3125, 0.9062, 0.3125, 0.9062, 0.25, 0.9375, 0.6875, 0.9375, 0.75, 0.9062, 0.75, 0.9062, 0.6875, 0.9375, 0.1875, 0.9375, 0.25, 0.9062, 0.25, 0.9062, 0.1875, 0.9375, 0.625, 0.9375, 0.6875, 0.9062, 0.6875, 0.9062, 0.625, 0.9375, 0.125, 0.9375, 0.1875, 0.9062, 0.1875, 0.9062, 0.125, 0.9375, 0.5625, 0.9375, 0.625, 0.9062, 0.625, 0.9062, 0.5625, 0.9062, 0.25, 0.9062, 0.3125, 0.875, 0.3125, 0.875, 0.25, 0.9062, 0.6875, 0.9062, 0.75, 0.875, 0.75, 0.875, 0.6875, 0.9062, 0.1875, 0.9062, 0.25, 0.875, 0.25, 0.875, 0.1875, 0.9062, 0.625, 0.9062, 0.6875, 0.875, 0.6875, 0.875, 0.625, 0.9062, 0.125, 0.9062, 0.1875, 0.875, 0.1875, 0.875, 0.125, 0.9062, 0.5625, 0.9062, 0.625, 0.875, 0.625, 0.875, 0.5625, 0.9062, 0.0625, 0.9062, 0.125, 0.875, 0.125, 0.875, 0.0625, 0.9062, 0.5, 0.9062, 0.5625, 0.875, 0.5625, 0.875, 0.5, 0.9062, 0.9375, 0.8906, 1.0, 0.875, 0.9375, 0.8906, 0.0, 0.9062, 0.0625, 0.875, 0.0625, 0.9062, 0.4375, 0.9062, 0.5, 0.875, 0.5, 0.875, 0.4375, 0.9062, 0.875, 0.9062, 0.9375, 0.875, 0.9375, 0.875, 0.875, 0.9062, 0.375, 0.9062, 0.4375, 0.875, 0.4375, 0.875, 0.375, 0.9062, 0.8125, 0.9062, 0.875, 0.875, 0.875, 0.875, 0.8125, 0.9062, 0.3125, 0.9062, 0.375, 0.875, 0.375, 0.875, 0.3125, 0.9062, 0.75, 0.9062, 0.8125, 0.875, 0.8125, 0.875, 0.75, 0.875, 0.9375, 0.8594, 1.0, 0.8438, 0.9375, 0.8594, 0.0, 0.875, 0.0625, 0.8438, 0.0625, 0.875, 0.4375, 0.875, 0.5, 0.8437, 0.5, 0.8437, 0.4375, 0.875, 0.875, 0.875, 0.9375, 0.8438, 0.9375, 0.8438, 0.875, 0.875, 0.375, 0.875, 0.4375, 0.8437, 0.4375, 0.8438, 0.375, 0.875, 0.8125, 0.875, 0.875, 0.8438, 0.875, 0.8437, 0.8125, 0.875, 0.3125, 0.875, 0.375, 0.8438, 0.375, 0.8437, 0.3125, 0.875, 0.75, 0.875, 0.8125, 0.8437, 0.8125, 0.8438, 0.75, 0.875, 0.25, 0.875, 0.3125, 0.8437, 0.3125, 0.8438, 0.25, 0.875, 0.6875, 0.875, 0.75, 0.8438, 0.75, 0.8437, 0.6875, 0.875, 0.1875, 0.875, 0.25, 0.8438, 0.25, 0.8437, 0.1875, 0.875, 0.625, 0.875, 0.6875, 0.8437, 0.6875, 0.8438, 0.625, 0.875, 0.125, 0.875, 0.1875, 0.8437, 0.1875, 0.8438, 0.125, 0.875, 0.5625, 0.875, 0.625, 0.8438, 0.625, 0.8437, 0.5625, 0.875, 0.0625, 0.875, 0.125, 0.8438, 0.125, 0.8438, 0.0625, 0.875, 0.5, 0.875, 0.5625, 0.8437, 0.5625, 0.8437, 0.5, 0.8437, 0.6875, 0.8438, 0.75, 0.8125, 0.75, 0.8125, 0.6875, 0.8437, 0.1875, 0.8438, 0.25, 0.8125, 0.25, 0.8125, 0.1875, 0.8438, 0.625, 0.8437, 0.6875, 0.8125, 0.6875, 0.8125, 0.625, 0.8438, 0.125, 0.8437, 0.1875, 0.8125, 0.1875, 0.8125, 0.125, 0.8437, 0.5625, 0.8438, 0.625, 0.8125, 0.625, 0.8125, 0.5625, 0.8438, 0.0625, 0.8438, 0.125, 0.8125, 0.125, 0.8125, 0.0625, 0.8437, 0.5, 0.8437, 0.5625, 0.8125, 0.5625, 0.8125, 0.5, 0.8438, 0.9375, 0.8281, 1.0, 0.8125, 0.9375, 0.8281, 0.0, 0.8438, 0.0625, 0.8125, 0.0625, 0.8437, 0.4375, 0.8437, 0.5, 0.8125, 0.5, 0.8125, 0.4375, 0.8438, 0.875, 0.8438, 0.9375, 0.8125, 0.9375, 0.8125, 0.875, 0.8438, 0.375, 0.8437, 0.4375, 0.8125, 0.4375, 0.8125, 0.375, 0.8437, 0.8125, 0.8438, 0.875, 0.8125, 0.875, 0.8125, 0.8125, 0.8437, 0.3125, 0.8438, 0.375, 0.8125, 0.375, 0.8125, 0.3125, 0.8438, 0.75, 0.8437, 0.8125, 0.8125, 0.8125, 0.8125, 0.75, 0.8438, 0.25, 0.8437, 0.3125, 0.8125, 0.3125, 0.8125, 0.25, 0.8125, 0.4375, 0.8125, 0.5, 0.7812, 0.5, 0.7812, 0.4375, 0.8125, 0.875, 0.8125, 0.9375, 0.7812, 0.9375, 0.7812, 0.875, 0.8125, 0.375, 0.8125, 0.4375, 0.7812, 0.4375, 0.7812, 0.375, 0.8125, 0.8125, 0.8125, 0.875, 0.7812, 0.875, 0.7812, 0.8125, 0.8125, 0.3125, 0.8125, 0.375, 0.7812, 0.375, 0.7812, 0.3125, 0.8125, 0.75, 0.8125, 0.8125, 0.7812, 0.8125, 0.7812, 0.75, 0.8125, 0.25, 0.8125, 0.3125, 0.7812, 0.3125, 0.7812, 0.25, 0.8125, 0.6875, 0.8125, 0.75, 0.7812, 0.75, 0.7812, 0.6875, 0.8125, 0.1875, 0.8125, 0.25, 0.7812, 0.25, 0.7812, 0.1875, 0.8125, 0.625, 0.8125, 0.6875, 0.7812, 0.6875, 0.7812, 0.625, 0.8125, 0.125, 0.8125, 0.1875, 0.7812, 0.1875, 0.7812, 0.125, 0.8125, 0.5625, 0.8125, 0.625, 0.7812, 0.625, 0.7812, 0.5625, 0.8125, 0.0625, 0.8125, 0.125, 0.7812, 0.125, 0.7812, 0.0625, 0.8125, 0.5, 0.8125, 0.5625, 0.7812, 0.5625, 0.7812, 0.5, 0.8125, 0.9375, 0.7969, 1.0, 0.7812, 0.9375, 0.7969, 0.0, 0.8125, 0.0625, 0.7812, 0.0625, 0.7812, 0.1875, 0.7812, 0.25, 0.75, 0.25, 0.75, 0.1875, 0.7812, 0.625, 0.7812, 0.6875, 0.75, 0.6875, 0.75, 0.625, 0.7812, 0.125, 0.7812, 0.1875, 0.75, 0.1875, 0.75, 0.125, 0.7812, 0.5625, 0.7812, 0.625, 0.75, 0.625, 0.75, 0.5625, 0.7812, 0.0625, 0.7812, 0.125, 0.75, 0.125, 0.75, 0.0625, 0.7812, 0.5, 0.7812, 0.5625, 0.75, 0.5625, 0.75, 0.5, 0.7812, 0.9375, 0.7656, 1.0, 0.75, 0.9375, 0.7656, 0.0, 0.7812, 0.0625, 0.75, 0.0625, 0.7812, 0.4375, 0.7812, 0.5, 0.75, 0.5, 0.75, 0.4375, 0.7812, 0.875, 0.7812, 0.9375, 0.75, 0.9375, 0.75, 0.875, 0.7812, 0.375, 0.7812, 0.4375, 0.75, 0.4375, 0.75, 0.375, 0.7812, 0.8125, 0.7812, 0.875, 0.75, 0.875, 0.75, 0.8125, 0.7812, 0.3125, 0.7812, 0.375, 0.75, 0.375, 0.75, 0.3125, 0.7812, 0.75, 0.7812, 0.8125, 0.75, 0.8125, 0.75, 0.75, 0.7812, 0.25, 0.7812, 0.3125, 0.75, 0.3125, 0.75, 0.25, 0.7812, 0.6875, 0.7812, 0.75, 0.75, 0.75, 0.75, 0.6875, 0.375, 0.0, 0.625, 0.0, 0.625, 0.25, 0.375, 0.25, 0.375, 0.25, 0.625, 0.25, 0.625, 0.5, 0.375, 0.5, 0.375, 0.5, 0.625, 0.5, 0.625, 0.75, 0.375, 0.75, 0.375, 0.75, 0.625, 0.75, 0.625, 1.0, 0.375, 1.0, 0.125, 0.5, 0.375, 0.5, 0.375, 0.75, 0.125, 0.75, 0.625, 0.5, 0.875, 0.5, 0.875, 0.75, 0.625, 0.75, 0.375, 0.0, 0.625, 0.0, 0.625, 0.25, 0.375, 0.25, 0.375, 0.25, 0.625, 0.25, 0.625, 0.5, 0.375, 0.5, 0.375, 0.5, 0.625, 0.5, 0.625, 0.75, 0.375, 0.75, 0.375, 0.75, 0.625, 0.75, 0.625, 1.0, 0.375, 1.0, 0.125, 0.5, 0.375, 0.5, 0.375, 0.75, 0.125, 0.75, 0.625, 0.5, 0.875, 0.5, 0.875, 0.75, 0.625, 0.75, 0.375, 0.0, 0.625, 0.0, 0.625, 0.25, 0.375, 0.25, 0.375, 0.25, 0.625, 0.25, 0.625, 0.5, 0.375, 0.5, 0.375, 0.5, 0.625, 0.5, 0.625, 0.75, 0.375, 0.75, 0.375, 0.75, 0.625, 0.75, 0.625, 1.0, 0.375, 1.0, 0.125, 0.5, 0.375, 0.5, 0.375, 0.75, 0.125, 0.75, 0.625, 0.5, 0.875, 0.5, 0.875, 0.75, 0.625, 0.75, 0.75, 0.6875, 0.75, 0.75, 0.7188, 0.75, 0.7188, 0.6875, 0.75, 0.1875, 0.75, 0.25, 0.7188, 0.25, 0.7188, 0.1875, 0.75, 0.625, 0.75, 0.6875, 0.7188, 0.6875, 0.7188, 0.625, 0.75, 0.125, 0.75, 0.1875, 0.7188, 0.1875, 0.7188, 0.125, 0.75, 0.5625, 0.75, 0.625, 0.7188, 0.625, 0.7188, 0.5625, 0.75, 0.0625, 0.75, 0.125, 0.7188, 0.125, 0.7188, 0.0625, 0.75, 0.5, 0.75, 0.5625, 0.7188, 0.5625, 0.7188, 0.5, 0.7344, 0.0, 0.75, 0.0625, 0.7188, 0.0625, 0.75, 0.4375, 0.75, 0.5, 0.7188, 0.5, 0.7188, 0.4375, 0.75, 0.875, 0.75, 0.9375, 0.7188, 0.9375, 0.7188, 0.875, 0.75, 0.375, 0.75, 0.4375, 0.7188, 0.4375, 0.7188, 0.375, 0.75, 0.8125, 0.75, 0.875, 0.7188, 0.875, 0.7188, 0.8125, 0.75, 0.3125, 0.75, 0.375, 0.7188, 0.375, 0.7188, 0.3125, 0.75, 0.75, 0.75, 0.8125, 0.7188, 0.8125, 0.7188, 0.75, 0.75, 0.25, 0.75, 0.3125, 0.7188, 0.3125, 0.7188, 0.25, 0.2812, 0.5, 0.2812, 0.5625, 0.25, 0.5625, 0.25, 0.5, 0.2656, 0.0, 0.2812, 0.0625, 0.25, 0.0625, 0.2812, 0.4375, 0.2812, 0.5, 0.25, 0.5, 0.25, 0.4375, 0.2812, 0.875, 0.2812, 0.9375, 0.25, 0.9375, 0.25, 0.875, 0.2812, 0.375, 0.2812, 0.4375, 0.25, 0.4375, 0.25, 0.375, 0.2812, 0.8125, 0.2812, 0.875, 0.25, 0.875, 0.25, 0.8125, 0.2812, 0.3125, 0.2812, 0.375, 0.25, 0.375, 0.25, 0.3125, 0.2812, 0.75, 0.2812, 0.8125, 0.25, 0.8125, 0.25, 0.75, 0.2812, 0.25, 0.2812, 0.3125, 0.25, 0.3125, 0.25, 0.25, 0.2812, 0.6875, 0.2812, 0.75, 0.25, 0.75, 0.25, 0.6875, 0.2812, 0.1875, 0.2812, 0.25, 0.25, 0.25, 0.25, 0.1875, 0.2812, 0.625, 0.2812, 0.6875, 0.25, 0.6875, 0.25, 0.625, 0.2812, 0.125, 0.2812, 0.1875, 0.25, 0.1875, 0.25, 0.125, 0.2812, 0.5625, 0.2812, 0.625, 0.25, 0.625, 0.25, 0.5625, 0.2812, 0.0625, 0.2812, 0.125, 0.25, 0.125, 0.25, 0.0625, 0.2812, 0.5625, 0.2812, 0.625, 0.2812, 0.625, 0.2812, 0.5625, 0.7188, 0.3125, 0.7188, 0.25, 0.7188, 0.25, 0.7188, 0.3125, 0.25, 0.0625, 0.2344, 0.0, 0.2344, 0.0, 0.25, 0.0625, 0.25, 0.75, 0.25, 0.6875, 0.25, 0.6875, 0.25, 0.75, 0.2812, 0.5, 0.2812, 0.5625, 0.2812, 0.5625, 0.2812, 0.5, 0.7188, 0.25, 0.7188, 0.1875, 0.7188, 0.1875, 0.7188, 0.25, 0.25, 0.6875, 0.25, 0.625, 0.25, 0.625, 0.25, 0.6875, 0.2812, 0.4375, 0.2812, 0.5, 0.2812, 0.5, 0.2812, 0.4375, 0.7188, 0.1875, 0.7188, 0.125, 0.7188, 0.125, 0.7188, 0.1875, 0.25, 0.625, 0.25, 0.5625, 0.25, 0.5625, 0.25, 0.625, 0.2812, 0.375, 0.2812, 0.4375, 0.2812, 0.4375, 0.2812, 0.375, 0.7188, 0.125, 0.7188, 0.0625, 0.7188, 0.0625, 0.7188, 0.125, 0.25, 0.5625, 0.25, 0.5, 0.25, 0.5, 0.25, 0.5625, 0.2812, 0.3125, 0.2812, 0.375, 0.2812, 0.375, 0.2812, 0.3125, 0.25, 0.5, 0.25, 0.4375, 0.25, 0.4375, 0.25, 0.5, 0.2812, 0.25, 0.2812, 0.3125, 0.2812, 0.3125, 0.2812, 0.25, 0.75, 0.8125, 0.75, 0.875, 0.75, 0.875, 0.75, 0.8125, 0.25, 0.4375, 0.25, 0.375, 0.25, 0.375, 0.25, 0.4375, 0.2812, 0.1875, 0.2812, 0.25, 0.2812, 0.25, 0.2812, 0.1875, 0.75, 0.75, 0.75, 0.8125, 0.75, 0.8125, 0.75, 0.75, 0.25, 0.375, 0.25, 0.3125, 0.25, 0.3125, 0.25, 0.375, 0.2812, 0.125, 0.2812, 0.1875, 0.2812, 0.1875, 0.2812, 0.125, 0.75, 0.6875, 0.75, 0.75, 0.75, 0.75, 0.75, 0.6875, 0.25, 0.3125, 0.25, 0.25, 0.25, 0.25, 0.25, 0.3125, 0.2812, 0.0625, 0.2812, 0.125, 0.2812, 0.125, 0.2812, 0.0625, 0.75, 0.625, 0.75, 0.6875, 0.75, 0.6875, 0.75, 0.625, 0.25, 0.25, 0.25, 0.1875, 0.25, 0.1875, 0.25, 0.25, 0.75, 0.5625, 0.75, 0.625, 0.75, 0.625, 0.75, 0.5625, 0.25, 0.1875, 0.25, 0.125, 0.25, 0.125, 0.25, 0.1875, 0.75, 0.375, 0.75, 0.4375, 0.75, 0.4375, 0.75, 0.375, 0.25, 0.125, 0.25, 0.0625, 0.25, 0.0625, 0.25, 0.125, 0.75, 0.3125, 0.75, 0.375, 0.75, 0.375, 0.75, 0.3125])
me_sphere.materials.append(mat_metal2)
me_sphere.update()

# ---- objects
ob_cylinder = bpy.data.objects.new('Cylinder', me_cylinder)
ob_sphere = bpy.data.objects.new('Sphere', me_sphere)

# ---- transforms, parenting, visibility, modifiers, constraints
ob_cylinder.location = (0.0, 0.0, 0.0)
ob_sphere.location = (0.1275, -0.0001546, 7.961)
ob_sphere.scale = (0.5352, 0.5352, 0.5352)

# ---- collection membership
col_collection.objects.link(ob_cylinder)
col_collection.objects.link(ob_sphere)

# ---- scene / render settings (as saved in the file)
scene.frame_start = 1; scene.frame_end = 250; scene.frame_set(1)
scene.render.engine = 'BLENDER_EEVEE_NEXT'
bpy.context.view_layer.update()

# ---- added for rendering (the .blend has no active camera and no usable light): camera, sun
cam_auto = bpy.data.cameras.new('AutoCamera')
cam_auto.lens = 50.0
cam_auto.sensor_width = 36.0
cam_auto.clip_end = 1000.0
ob_auto_camera = bpy.data.objects.new('AutoCamera', cam_auto)
scene.collection.objects.link(ob_auto_camera)
ob_auto_camera.location = (12.7596, -15.5211, 15.4359)
ob_auto_camera.rotation_euler = (1.09748, -7.21219e-08, 0.694738)
scene.camera = ob_auto_camera
light_auto_sun = bpy.data.lights.new('AutoSun', 'SUN')
light_auto_sun.energy = 3.0
light_auto_sun.angle = 0.0523599
ob_auto_sun = bpy.data.objects.new('AutoSun', light_auto_sun)
scene.collection.objects.link(ob_auto_sun)
ob_auto_sun.rotation_euler = (0.872665, 0.174533, 0.523599)
bpy.context.view_layer.update()
